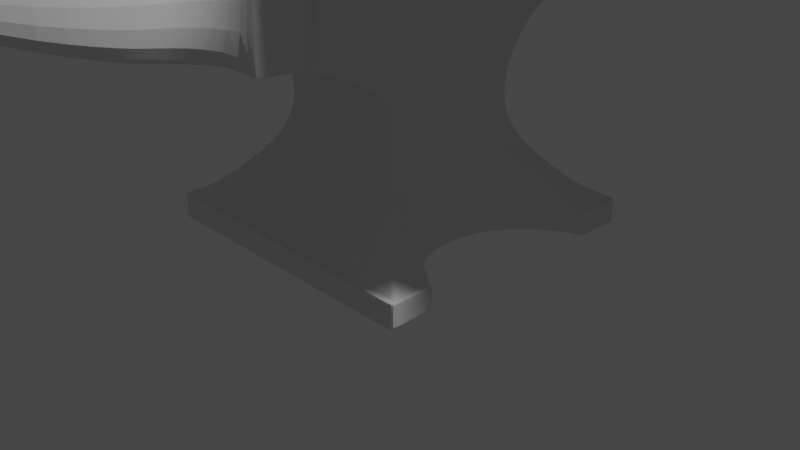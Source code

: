 # Source: anvil.blend  (saved by Blender 2.80.37; exported with 4.5.12 LTS)
import bpy
from mathutils import Matrix  # noqa: F401  (used for matrix-valued properties, if any)

bpy.ops.wm.read_factory_settings(use_empty=True)
scene = bpy.context.scene
scene.name = 'Scene'

# ---- collections
col_collection = bpy.data.collections.new('Collection'); scene.collection.children.link(col_collection)
col_duplicate = bpy.data.collections.new('duplicate'); scene.collection.children.link(col_duplicate)

# ---- world
world_world = bpy.data.worlds.new('World'); scene.world = world_world
world_world.color = (0.05088, 0.05088, 0.05088)
world_world.use_sun_shadow = False
world_world.sun_shadow_jitter_overblur = 0.0

# ---- cameras
cam_camera = bpy.data.cameras.new('Camera')
cam_camera.clip_end = 100.0
cam_camera.ortho_scale = 7.314
cam_camera.dof.focus_distance = 0.0
cam_camera.dof.aperture_fstop = 128.0

# ---- lights
light_light = bpy.data.lights.new('Light', 'POINT')
light_light.transmission_factor = 0.0
light_light.cutoff_distance = 30.0
light_light.energy = 1000.0
light_light.shadow_buffer_clip_start = 1.001
light_light.shadow_soft_size = 0.1
light_light.shadow_maximum_resolution = 0.006
light_light.use_absolute_resolution = True

# ---- meshes
me_cube_001 = bpy.data.meshes.new('Cube.001')
me_cube_001.from_pydata([(1.001, -1.001, 0.0), (0.4738, -0.4857, 1.607), (1.001, 1.001, 0.0), (0.4738, 0.4857, 1.607), (0.4738, 0.4794, 1.481), (0.4738, 0.4738, 1.355), (0.4792, 0.4792, 1.229), (0.5311, 0.5311, 0.9766), (0.5747, 0.5747, 0.8506), (0.6376, 0.6376, 0.7246), (0.7101, 0.7101, 0.5986), (0.788, 0.788, 0.4726), (0.8866, 0.8866, 0.3466), (1.001, 1.001, 0.2547), (0.4738, -0.4794, 1.481), (0.4738, -0.4738, 1.355), (0.4792, -0.4792, 1.229), (0.4972, -0.4972, 1.103), (0.5311, -0.5311, 0.9766), (0.5747, -0.5747, 0.8506), (0.6376, -0.6376, 0.7246), (0.7101, -0.7101, 0.5986), (0.788, -0.788, 0.4726), (0.4738, -0.6969, 1.856), (0.4738, 0.5701, 1.853), (0.4738, -1.004, 2.064), (0.4738, 0.7025, 2.064), (0.4738, -1.004, 3.552), (0.4738, 2.114, 2.925), (0.4738, 2.114, 3.552), (0.4738, 1.832, 2.852), (0.4738, 1.549, 2.729), (0.4738, 1.267, 2.56), (0.4738, 0.9848, 2.333), (0.4738, 1.832, 3.552), (0.4738, 1.549, 3.552), (0.4738, 1.267, 3.552), (0.4738, 0.9848, 3.552), (0.0, 1.001, 0.0), (0.0, 0.4857, 1.607), (0.0, -1.001, 0.0), (0.0, -0.4857, 1.607), (0.0, -0.788, 0.4726), (0.0, -0.7101, 0.5986), (0.0, -0.6376, 0.7246), (0.0, -0.5747, 0.8506), (0.0, -0.5311, 0.9766), (0.0, -0.4972, 1.103), (0.0, -0.4792, 1.229), (0.0, -0.4738, 1.355), (0.0, -0.4794, 1.481), (0.0, 1.001, 0.2547), (0.0, 0.8866, 0.3466), (0.0, 0.788, 0.4726), (0.0, 0.7101, 0.5986), (0.0, 0.6376, 0.7246), (0.0, 0.5747, 0.8506), (0.0, 0.4792, 1.229), (0.0, 0.4738, 1.355), (0.0, 0.4794, 1.481), (0.0, 0.5701, 1.853), (0.0, -0.6969, 1.856), (0.0, 0.7025, 2.064), (0.0, -1.004, 2.064), (0.0, -1.004, 3.552), (0.0, 2.114, 2.925), (0.0, 2.114, 3.552), (0.0, 0.9848, 3.552), (0.0, 1.267, 3.552), (0.0, 1.549, 3.552), (0.0, 1.832, 3.552), (0.0, 0.9848, 2.333), (0.0, 1.267, 2.56), (0.0, 1.549, 2.729), (0.0, 1.832, 2.852), (1.001, 0.6872, 0.2547), (1.001, 0.6872, 0.0), (0.5311, -0.2638, 0.9766), (0.5747, -0.3441, 0.8506), (0.6376, -0.4352, 0.7246), (0.4972, -0.1657, 1.103), (0.7101, -0.5128, 0.5986), (1.001, -0.6872, 0.2547), (1.001, -0.6872, 0.0), (0.788, 0.5729, 0.4726), (0.7101, 0.5128, 0.5986), (0.8866, 0.6346, 2.98e-08), (0.8866, 0.6346, 0.3466), (0.6376, 0.4352, 2.98e-08), (0.6376, 0.4352, 0.7246), (0.4737, 7.167e-07, 2.98e-08), (0.8866, -0.6346, 0.3466), (0.788, -0.5729, 0.4726), (0.4792, 1.758e-06, 1.229), (0.5747, 0.3441, 0.8506), (0.4972, 0.1657, 1.103), (0.8866, -0.6346, 2.98e-08), (0.788, -0.5729, 2.98e-08), (0.7101, -0.5128, 2.98e-08), (0.6376, -0.4352, 2.98e-08), (0.5747, -0.3441, 2.98e-08), (0.5311, -0.2638, 2.98e-08), (0.4972, -0.1657, 2.98e-08), (0.5311, 0.2638, 2.98e-08), (0.5747, 0.3441, 2.98e-08), (0.0, -0.1508, 3.552), (0.7101, 0.5128, 2.98e-08), (0.788, 0.5729, 2.98e-08), (0.8866, -0.8866, 0.3466), (1.001, -1.001, 0.2547), (0.0, -1.001, 0.2547), (0.0, -0.8866, 0.3466), (0.0, 0.6346, 0.0), (0.0, 0.5729, 0.0), (0.0, 0.5128, 0.0), (0.0, 0.4352, 0.0), (0.0, 0.3441, 0.0), (0.0, 0.1657, 0.0), (0.0, 1.848e-06, 0.0), (0.0, -0.1657, 0.0), (0.0, -0.2638, 0.0), (0.0, -0.3441, 0.0), (0.0, -0.4352, 0.0), (0.0, -0.5128, 0.0), (0.0, -0.5729, 0.0), (0.0, -0.6346, 0.0), (0.0, -0.6872, 0.0), (0.0, 0.6872, 0.0), (0.0, 0.4972, 1.103), (0.4972, 0.4972, 1.103), (0.0, 0.5311, 0.9766), (0.4972, 0.1657, 2.98e-08), (0.5311, 0.2638, 0.9766), (0.0, 0.2638, 0.0), (0.4738, -1.004, 3.392), (0.4738, 2.114, 3.392), (0.4738, 0.9848, 3.392), (0.4738, 1.267, 3.392), (0.4738, 1.549, 3.392), (0.4738, 1.832, 3.392), (0.0, 2.114, 3.392), (0.0, -1.004, 3.392), (0.4002, 0.4857, 1.607), (0.8456, -1.001, 0.0), (0.8456, 1.001, 0.2547), (0.7488, 0.8866, 0.3466), (0.6655, 0.788, 0.4726), (0.5997, 0.7101, 0.5986), (0.5384, 0.6376, 0.7246), (0.4853, 0.5747, 0.8506), (0.4047, 0.4792, 1.229), (0.4002, 0.4738, 1.355), (0.4002, 0.4794, 1.481), (0.4002, 0.5701, 1.853), (0.4002, 0.7025, 2.064), (0.4002, 2.114, 2.925), (0.4002, 2.114, 3.552), (0.4002, 0.9848, 2.333), (0.4002, 1.267, 2.56), (0.4002, 1.549, 2.729), (0.4002, 1.832, 2.852), (0.8456, 1.001, 0.0), (0.4002, -0.4857, 1.607), (0.6655, -0.788, 0.4726), (0.5997, -0.7101, 0.5986), (0.5384, -0.6376, 0.7246), (0.4853, -0.5747, 0.8506), (0.4485, -0.5311, 0.9766), (0.4199, -0.4972, 1.103), (0.4047, -0.4792, 1.229), (0.4002, -0.4738, 1.355), (0.4002, -0.4794, 1.481), (0.4002, -0.6969, 1.856), (0.4002, -1.004, 2.064), (0.4002, -1.004, 3.552), (0.4002, 0.9848, 3.552), (0.4002, 1.267, 3.552), (0.4002, 1.549, 3.552), (0.4002, 1.832, 3.552), (0.4002, -0.1508, 3.552), (0.8456, -1.001, 0.2547), (0.7488, -0.8866, 0.3466), (0.7488, 0.6346, 2.517e-08), (0.6655, 0.5729, 2.517e-08), (0.5997, 0.5128, 2.517e-08), (0.5384, 0.4352, 2.517e-08), (0.4853, 0.3441, 2.517e-08), (0.4, 8.925e-07, 2.517e-08), (0.4199, -0.1657, 2.517e-08), (0.4485, -0.2638, 2.517e-08), (0.4853, -0.3441, 2.517e-08), (0.5384, -0.4352, 2.517e-08), (0.5997, -0.5128, 2.517e-08), (0.6655, -0.5729, 2.517e-08), (0.7488, -0.6346, 2.517e-08), (0.8456, -0.6872, 0.0), (0.8456, 0.6872, 0.0), (0.0, -3.153, 3.161), (0.4199, 0.4972, 1.103), (0.4199, 0.1657, 2.517e-08), (0.0, -3.153, 3.309), (0.04035, -3.153, 3.309), (0.4485, 0.5311, 0.9766), (0.04035, -3.153, 3.161), (0.4485, 0.2638, 2.517e-08), (0.391, -1.378, 2.148), (0.4002, 2.114, 3.392), (0.4002, -1.004, 3.392), (0.0, -1.378, 2.148), (0.0, -1.378, 3.309), (0.391, -1.378, 3.309), (0.4002, -1.378, 2.125), (0.0, -1.378, 2.125), (0.0, -1.378, 3.392), (0.4002, -1.378, 3.392), (0.0, -2.561, 3.309), (0.0, -1.97, 3.309), (0.0, -1.97, 2.346), (0.0, -2.561, 2.639), (0.2221, -2.561, 2.639), (0.3036, -1.97, 2.346), (0.2914, -1.97, 3.309), (0.1995, -2.561, 3.309), (0.0, -1.037, 2.064), (0.0, -1.037, 3.392), (0.4002, -1.037, 3.392), (0.4002, -1.037, 2.064), (0.788, -0.7731, 0.4726), (0.7101, -0.6964, 0.5986), (0.5747, -0.5586, 0.8506), (0.5311, -0.5125, 0.9766), (0.4972, -0.4741, 1.103), (0.4738, -0.6529, 1.856), (0.4738, -0.9448, 3.552), (0.0, -0.9448, 3.552), (0.0, -0.9795, 0.0), (0.4738, -0.4519, 1.607), (0.4792, -0.4459, 1.229), (0.4738, -0.4409, 1.355), (0.4738, -0.4461, 1.481), (0.4738, -0.9448, 2.064), (0.6376, -0.6235, 0.7246), (1.001, -0.9795, 0.0), (1.001, -0.9795, 0.2547), (0.8866, -0.8691, 0.3466), (0.4738, -0.9448, 3.392), (0.8456, -0.9795, 0.0), (0.4002, -0.9448, 3.552), (0.0, -1.306, 2.112), (0.4002, -1.306, 2.112), (0.0, -1.306, 3.392), (0.4002, -1.306, 3.392), (0.391, -1.378, 3.392), (0.4002, -1.378, 3.309), (0.391, -1.306, 3.392), (0.3167, -1.037, 3.392), (0.3167, -1.004, 3.392), (0.3167, -1.004, 3.552), (0.4738, 2.114, 3.309), (0.4738, -1.004, 3.309), (0.4738, 0.9848, 3.309), (0.4738, 1.267, 3.309), (0.4738, 1.549, 3.309), (0.4738, 1.832, 3.309), (0.0, 2.114, 3.309), (0.4002, -1.004, 3.309), (0.4002, 2.114, 3.309), (0.4002, -1.037, 3.309), (0.4738, -0.9448, 3.309), (0.4002, -1.306, 3.309), (0.3167, -0.9448, 3.552), (0.3167, -0.1508, 3.552), (0.3167, 0.9848, 3.552), (0.3167, 1.267, 3.552), (0.3167, 1.549, 3.552), (0.3167, 1.832, 3.552), (0.3167, 2.114, 3.552), (0.3167, 2.114, 3.392), (0.3167, 2.114, 3.309), (0.3167, 2.114, 2.925), (0.3167, 1.832, 2.852), (0.3167, 1.549, 2.729), (0.3167, 1.267, 2.56), (0.3167, 0.9848, 2.333), (0.3167, 0.7025, 2.064), (0.3167, 0.5701, 1.853), (0.3167, 0.4857, 1.607), (0.3167, 0.4794, 1.481), (0.3167, 0.4738, 1.355), (0.3167, 0.4792, 1.229), (0.3167, 0.4972, 1.103), (0.3167, 0.5311, 0.9766), (0.3167, 0.7101, 0.5986), (0.3167, 0.788, 0.4726), (0.3167, 0.5747, 0.8506), (0.3167, 0.8866, 0.3466), (0.3167, 0.6376, 0.7246), (0.3167, 1.001, 0.0), (0.3167, 1.001, 0.2547), (0.3167, -0.6346, 1.064e-08), (0.3167, -0.4352, 1.48e-08), (0.3167, -0.1657, 1.898e-08), (0.3167, 0.1657, 1.898e-08), (0.3167, 0.4352, 1.48e-08), (0.3167, 0.6346, 1.064e-08), (0.3167, -0.6872, 0.0), (0.3167, -0.5128, 1.329e-08), (0.3167, -0.2638, 1.777e-08), (0.3167, -0.9795, 0.0), (0.3167, 0.2638, 1.777e-08), (0.3167, 0.3441, 1.642e-08), (0.3167, 0.5729, 1.198e-08), (0.3167, 0.6872, 0.0), (0.3167, -0.5729, 1.198e-08), (0.3167, -0.3441, 1.642e-08), (0.3167, 1.092e-06, 1.992e-08), (0.3167, 0.5128, 1.329e-08), (0.3167, -1.001, 0.0), (0.3167, -0.4738, 1.355), (0.3167, -0.7101, 0.5986), (0.3167, -0.4794, 1.481), (0.3167, -0.6376, 0.7246), (0.3167, -0.6969, 1.856), (0.3167, -0.5747, 0.8506), (0.3167, -1.001, 0.2547), (0.3167, -0.5311, 0.9766), (0.3167, -0.8866, 0.3466), (0.3167, -0.4972, 1.103), (0.3167, -0.4857, 1.607), (0.3167, -0.4792, 1.229), (0.3167, -0.788, 0.4726), (0.4738, 0.6682, 2.064), (0.4738, 2.114, 3.009), (0.4002, -1.037, 2.149), (0.4002, -1.306, 2.149), (0.4738, -1.004, 2.149), (0.4738, 0.9848, 2.418), (0.4738, 1.267, 2.644), (0.4738, 1.549, 2.814), (0.4738, 1.832, 2.936), (0.0, 2.114, 3.009), (0.4002, -1.004, 2.149), (0.4002, 2.114, 3.009), (0.4738, -0.9448, 2.149), (0.3167, 2.114, 3.009), (0.4002, -1.378, 2.149), (0.3167, -1.004, 2.064), (0.391, -1.306, 2.112), (0.3167, -1.037, 2.064), (0.391, -1.378, 2.125), (0.4738, 0.692, 2.048), (0.4738, -0.9798, 2.048), (0.0, 0.692, 2.048), (0.0, -0.9798, 2.048), (0.4738, -0.1439, 2.048), (0.4002, 0.692, 2.048), (0.4002, -0.9798, 2.048), (0.4738, -0.9217, 2.048), (0.3167, 0.692, 2.048), (0.3167, -0.9798, 2.048), (0.3112, -1.918, 2.329), (0.0, -1.408, 3.309), (0.0, -1.918, 2.329), (0.3859, -1.408, 3.309), (0.4738, 2.086, 2.918), (0.4738, 2.086, 3.552), (0.0, 2.086, 3.552), (0.0, 2.086, 2.918), (0.4738, 2.086, 3.392), (0.4002, 2.086, 2.918), (0.4002, 2.086, 3.552), (0.4738, 2.086, 3.309), (0.3167, 2.086, 3.552), (0.3167, 2.086, 2.918), (0.4738, 2.086, 3.002), (0.4738, -1.004, 3.497), (0.4738, 0.9848, 3.497), (0.4738, 1.267, 3.497), (0.4738, 1.549, 3.497), (0.4738, 1.832, 3.497), (0.0, 2.114, 3.497), (0.0, -1.004, 3.497), (0.4738, 2.114, 3.497), (0.4002, 2.114, 3.497), (0.4002, -1.004, 3.497), (0.4738, -0.9448, 3.497), (0.3167, -1.004, 3.497), (0.3167, 2.114, 3.497), (0.4738, 2.086, 3.497), (1.001, 1.001, 0.1755), (0.0, 1.001, 0.1755), (0.8866, 0.6346, 0.3015), (0.788, -0.5729, 0.4275), (0.7101, -0.5128, 0.5535), (0.5747, -0.3441, 0.8055), (0.5311, -0.2638, 0.9316), (0.4972, -0.1657, 1.058), (0.5747, 0.3441, 0.8055), (0.788, 0.5729, 0.4275), (1.001, 0.6872, 0.1755), (1.001, -0.6872, 0.1755), (0.8866, -0.6346, 0.3015), (0.6376, -0.4352, 0.6795), (0.6376, 0.4352, 0.6795), (0.7101, 0.5128, 0.5535), (0.479, 1.72e-06, 1.184), (1.001, -1.001, 0.1755), (0.0, -1.001, 0.1755), (0.8456, -1.001, 0.1755), (0.8456, 1.001, 0.1755), (0.4972, 0.1657, 1.058), (0.5311, 0.2638, 0.9316), (1.001, -0.9795, 0.1755), (0.3167, 1.001, 0.1755), (0.3167, -1.001, 0.1755), (1.001, 1.001, 0.01962), (0.0, 1.001, 0.01962), (0.8866, 0.6346, 0.01962), (0.788, -0.5729, 0.01962), (0.7101, -0.5128, 0.01962), (0.5747, -0.3441, 0.01962), (0.5311, -0.2638, 0.01962), (0.4972, -0.1657, 0.01962), (0.5747, 0.3441, 0.01962), (0.788, 0.5729, 0.01962), (1.001, 0.6872, 0.01962), (1.001, -0.6872, 0.01962), (0.8866, -0.6346, 0.01962), (0.6376, -0.4352, 0.01962), (0.6376, 0.4352, 0.01962), (0.7101, 0.5128, 0.01962), (1.001, -1.001, 0.01962), (0.0, -1.001, 0.01962), (0.8456, -1.001, 0.01962), (0.8456, 1.001, 0.01962), (0.4972, 0.1657, 0.01962), (0.5311, 0.2638, 0.01962), (1.001, -0.9795, 0.01962), (0.3167, 1.001, 0.01962), (0.4738, 7.333e-07, 0.01962), (0.3167, -1.001, 0.01962), (0.4738, 0.4396, 1.355), (0.4792, 0.445, 1.229), (1.001, 0.9671, 0.2547), (0.788, 0.7538, 0.4726), (0.6376, 0.6034, 0.7246), (0.5747, 0.5405, 0.8506), (0.4738, 0.4452, 1.481), (0.4738, 0.4515, 1.607), (0.0, 0.7449, 3.552), (0.4738, 0.7449, 3.552), (0.4738, 0.5359, 1.853), (1.001, 0.9671, 0.0), (0.8866, 0.8524, 0.3466), (0.7101, 0.6759, 0.5986), (0.0, 0.9671, 0.0), (0.4738, 0.7449, 3.392), (0.8456, 0.9671, 0.0), (0.4002, 0.7449, 3.552), (0.4972, 0.463, 1.103), (0.5311, 0.4969, 0.9766), (0.4738, 0.7449, 3.309), (0.3167, 0.7449, 3.552), (0.3167, 0.9671, 0.0), (0.4738, 0.7441, 2.149), (0.4738, 0.6578, 2.048), (0.4738, 0.7449, 3.497), (1.001, 0.9671, 0.1755), (1.001, 0.9671, 0.01962), (0.4785, 0.0002633, 1.253), (1.001, 0.7165, 0.2547), (0.788, 0.6021, 0.4726), (0.6376, 0.4645, 0.7246), (0.5747, 0.3734, 0.8506), (0.4738, -0.1508, 2.064), (0.4738, 1.758e-06, 1.481), (0.4738, 1.699e-06, 1.607), (0.4738, -0.1508, 3.552), (0.4738, -0.06341, 1.854), (0.8866, 0.6638, 0.3466), (0.7101, 0.5421, 0.5986), (0.0, 0.7165, 0.0), (0.4972, 0.195, 1.103), (0.5311, 0.2931, 0.9766), (0.3167, 0.7165, 0.0), (1.001, 0.7165, 0.1755), (1.001, 0.7165, 0.01962), (1.001, 0.7165, 0.0), (0.4738, -0.1508, 3.392), (0.8456, 0.7165, 0.0), (0.4738, -0.1508, 3.309), (0.4738, -0.1508, 2.149), (0.4738, -0.1508, 3.497), (1.001, -0.7186, 0.0), (0.8456, -0.7186, 0.0), (0.788, -0.6043, 0.4726), (0.7101, -0.5442, 0.5986), (0.5747, -0.3755, 0.8506), (0.5311, -0.2952, 0.9766), (0.4972, -0.1971, 1.103), (0.0, -0.7186, 0.0), (0.4738, 1.699e-06, 1.355), (0.6376, -0.4666, 0.7246), (1.001, -0.7186, 0.2547), (0.8866, -0.666, 0.3466), (0.3167, -0.7186, 0.0), (1.001, -0.7186, 0.1755), (1.001, -0.7186, 0.01962), (0.9603, -0.9603, 0.2657), (0.9603, -0.6684, 1.067e-08), (0.9603, -0.6684, 0.2657), (0.0, -0.9603, 0.2657), (0.0, -0.6684, 0.0), (0.811, -0.6684, 9.008e-09), (0.811, -0.9603, 0.2657), (0.9603, -0.94, 0.2657), (0.3167, -0.6684, 3.81e-09), (0.3167, -0.9603, 0.2657), (0.9603, -0.6684, 0.2206), (0.9603, -0.6684, 0.01962), (0.9603, -0.6998, 0.2657), (0.9599, 0.9599, 0.2661), (0.0, 0.9599, 0.2661), (0.9599, 0.6682, 1.076e-08), (0.9599, 0.6682, 0.2661), (0.0, 0.6682, 0.0), (0.8106, 0.6682, 9.089e-09), (0.8106, 0.9599, 0.2661), (0.3167, 0.9599, 0.2661), (0.3167, 0.6682, 3.844e-09), (0.9599, 0.6682, 0.221), (0.9599, 0.6682, 0.01962), (0.9599, 0.9257, 0.2661), (0.9599, 0.6975, 0.2661), (0.9651, -0.9651, 0.2573), (0.0, -0.9651, 0.2573), (0.0, -0.6706, 0.0), (0.815, -0.9651, 0.2573), (0.9651, -0.9446, 0.2573), (0.3167, -0.6706, 3.36e-09), (0.9651, -0.6706, 0.2153), (0.9651, -0.6706, 0.01962), (0.9651, -0.702, 0.2573), (0.9651, -0.6706, 9.408e-09), (0.9651, -0.6706, 0.2573), (0.815, -0.6706, 7.945e-09), (0.3167, -0.9651, 0.2573), (0.9684, 0.9684, 0.259), (0.0, 0.9684, 0.259), (0.9684, 0.6721, 8.561e-09), (0.8178, 0.6721, 7.23e-09), (0.8178, 0.9684, 0.259), (0.3167, 0.9684, 0.259), (0.9684, 0.9342, 0.259), (0.9684, 0.7014, 0.259), (0.9684, 0.6721, 0.259), (0.0, 0.6721, 0.0), (0.3167, 0.6721, 3.058e-09), (0.9684, 0.6721, 0.2117), (0.9684, 0.6721, 0.01962), (0.9937, 0.9937, 0.2568), (0.0, 0.9937, 0.2568), (0.9937, 0.6837, 1.984e-09), (0.8392, 0.6837, 1.675e-09), (0.8392, 0.9937, 0.2568), (0.3167, 0.9937, 0.2568), (0.9937, 0.9595, 0.2568), (0.9937, 0.713, 0.2568), (0.9937, 0.6837, 0.2568), (0.0, 0.6837, 0.0), (0.3167, 0.6837, 7.086e-10), (0.9937, 0.6837, 0.1839), (0.9937, 0.6837, 0.01962), (0.9936, -0.9936, 0.2568), (0.0, -0.9936, 0.2568), (0.0, -0.6837, 0.0), (0.8391, -0.9936, 0.2568), (0.9936, -0.972, 0.2568), (0.3167, -0.6837, 7.174e-10), (0.9936, -0.6837, 0.184), (0.9936, -0.6837, 0.01962), (0.9936, -0.7151, 0.2568), (0.9936, -0.6837, 2.008e-09), (0.9936, -0.6837, 0.2568), (0.8391, -0.6837, 1.696e-09), (0.3167, -0.9936, 0.2568), (0.4738, 0.7912, 2.149), (0.3167, 0.7912, 2.149), (0.4002, 0.7912, 2.149), (0.0, 0.7912, 2.149)], [], [(152, 142, 3, 4), (485, 470, 75, 399), (533, 479, 87, 524), (479, 471, 84, 87), (471, 480, 85, 84), (480, 472, 89, 85), (472, 473, 94, 89), (483, 482, 95, 132), (237, 238, 15, 16), (238, 239, 14, 15), (451, 448, 3, 24), (409, 144, 13, 389), (527, 145, 12, 521), (145, 146, 11, 12), (146, 147, 10, 11), (147, 148, 9, 10), (148, 149, 8, 9), (202, 198, 129, 7), (150, 151, 5, 6), (151, 152, 4, 5), (162, 1, 23, 172), (384, 375, 27, 174), (356, 351, 25, 173), (374, 364, 28, 332), (370, 365, 29, 156), (175, 37, 36, 176), (176, 36, 35, 177), (177, 35, 34, 178), (260, 461, 464, 336), (336, 33, 32, 337), (337, 32, 31, 338), (338, 31, 30, 339), (159, 281, 280, 160), (158, 282, 281, 159), (157, 283, 282, 158), (154, 284, 587, 588), (369, 373, 279, 155), (383, 387, 276, 156), (247, 270, 257, 174), (355, 358, 284, 154), (170, 171, 320, 318), (169, 170, 318, 329), (168, 169, 329, 327), (167, 168, 327, 325), (166, 167, 325, 323), (165, 166, 323, 321), (164, 165, 321, 319), (163, 164, 319, 330), (181, 163, 330, 326), (514, 181, 326, 517), (408, 180, 324, 414), (142, 286, 285, 153), (171, 162, 328, 320), (465, 350, 26, 331), (403, 89, 94, 397), (391, 87, 84, 398), (515, 244, 108, 508), (228, 241, 20, 21), (230, 231, 17, 18), (412, 243, 109, 406), (530, 524, 87, 391), (239, 236, 1, 14), (227, 228, 21, 22), (244, 227, 22, 108), (229, 230, 18, 19), (241, 229, 19, 20), (579, 583, 82, 400), (392, 92, 91, 401), (393, 81, 92, 392), (402, 79, 81, 393), (394, 78, 79, 402), (395, 77, 78, 394), (396, 80, 77, 395), (469, 499, 80, 93), (404, 85, 89, 403), (398, 84, 85, 404), (411, 132, 95, 410), (396, 405, 93, 80), (494, 505, 305, 195), (563, 570, 312, 196), (183, 311, 304, 182), (184, 316, 311, 183), (185, 303, 316, 184), (186, 310, 303, 185), (199, 302, 309, 204), (188, 301, 315, 187), (189, 307, 301, 188), (190, 314, 307, 189), (191, 300, 314, 190), (192, 306, 300, 191), (193, 313, 306, 192), (194, 299, 313, 193), (513, 516, 299, 194), (457, 463, 297, 161), (410, 95, 93, 405), (482, 469, 93, 95), (149, 202, 7, 8), (198, 150, 6, 129), (187, 315, 302, 199), (473, 483, 132, 94), (397, 94, 132, 411), (204, 309, 310, 186), (266, 278, 277, 206), (378, 138, 139, 379), (377, 137, 138, 378), (376, 136, 137, 377), (388, 368, 135, 382), (265, 259, 134, 207), (250, 248, 212, 213), (258, 266, 206, 135), (103, 204, 186, 104), (90, 187, 199, 131), (128, 57, 289, 290), (56, 130, 291, 294), (222, 215, 200, 201), (218, 219, 203, 197), (215, 218, 197, 200), (197, 203, 201, 200), (452, 457, 161, 2), (509, 513, 194, 96), (96, 194, 193, 97), (97, 193, 192, 98), (98, 192, 191, 99), (99, 191, 190, 100), (100, 190, 189, 101), (101, 189, 188, 102), (102, 188, 187, 90), (131, 199, 204, 103), (104, 186, 185, 88), (88, 185, 184, 106), (106, 184, 183, 107), (107, 183, 182, 86), (562, 563, 196, 76), (493, 494, 195, 83), (14, 1, 162, 171), (3, 142, 153, 24), (406, 109, 180, 408), (508, 108, 181, 514), (108, 22, 163, 181), (22, 21, 164, 163), (21, 20, 165, 164), (20, 19, 166, 165), (19, 18, 167, 166), (18, 17, 168, 167), (17, 16, 169, 168), (16, 15, 170, 169), (15, 14, 171, 170), (350, 355, 154, 26), (233, 247, 174, 27), (382, 383, 156, 29), (364, 369, 155, 28), (26, 154, 588, 586), (33, 157, 158, 32), (32, 158, 159, 31), (31, 159, 160, 30), (69, 274, 275, 70), (68, 273, 274, 69), (67, 272, 273, 68), (366, 372, 276, 66), (353, 359, 346, 63), (381, 386, 257, 64), (41, 328, 322, 61), (58, 59, 287, 288), (57, 58, 288, 289), (130, 128, 290, 291), (219, 222, 201, 203), (55, 56, 294, 296), (54, 55, 296, 292), (53, 54, 292, 293), (52, 53, 293, 295), (522, 52, 295, 528), (390, 51, 298, 413), (59, 39, 286, 287), (251, 254, 252, 214), (248, 347, 349, 212), (249, 334, 345, 211), (208, 209, 213, 212), (209, 210, 252, 213), (360, 363, 221, 220), (220, 221, 222, 219), (361, 362, 217, 216), (216, 217, 218, 215), (362, 360, 220, 217), (217, 220, 219, 218), (363, 361, 216, 221), (221, 216, 215, 222), (265, 207, 225, 267), (63, 346, 348, 223), (207, 256, 255, 225), (141, 63, 223, 224), (477, 179, 247, 233), (0, 143, 246, 242), (375, 134, 245, 385), (143, 317, 308, 246), (351, 357, 240, 25), (16, 17, 231, 237), (502, 497, 229, 241), (23, 1, 236, 232), (497, 498, 230, 229), (504, 495, 227, 244), (495, 496, 228, 227), (475, 476, 236, 239), (506, 503, 243, 412), (498, 499, 231, 230), (335, 25, 240, 343), (496, 502, 241, 228), (520, 504, 244, 515), (179, 271, 270, 247), (501, 475, 239, 238), (469, 501, 238, 237), (267, 225, 251, 269), (223, 348, 347, 248), (225, 255, 254, 251), (224, 223, 248, 250), (252, 254, 250, 213), (214, 252, 210, 253), (254, 255, 224, 250), (255, 256, 141, 224), (333, 267, 269, 334), (386, 256, 207, 384), (134, 259, 268, 245), (341, 265, 267, 333), (332, 342, 266, 258), (341, 335, 259, 265), (342, 344, 278, 266), (138, 262, 263, 139), (137, 261, 262, 138), (136, 260, 261, 137), (136, 456, 461, 260), (368, 371, 258, 135), (456, 136, 376, 466), (269, 253, 214, 251), (257, 270, 234, 64), (37, 175, 458, 450), (273, 272, 175, 176), (274, 273, 176, 177), (275, 274, 177, 178), (372, 275, 178, 370), (278, 344, 340, 264), (387, 277, 140, 380), (277, 278, 264, 140), (344, 279, 65, 340), (373, 280, 74, 367), (280, 281, 73, 74), (281, 282, 72, 73), (282, 283, 71, 72), (283, 587, 589, 71), (358, 285, 60, 352), (285, 286, 39, 60), (287, 286, 142, 152), (288, 287, 152, 151), (289, 288, 151, 150), (290, 289, 150, 198), (291, 290, 198, 202), (294, 291, 202, 149), (295, 293, 146, 145), (296, 294, 149, 148), (528, 295, 145, 527), (292, 296, 148, 147), (413, 298, 144, 409), (293, 292, 147, 146), (315, 301, 119, 118), (307, 314, 121, 120), (300, 306, 123, 122), (313, 299, 125, 124), (484, 312, 127, 481), (310, 309, 133, 116), (505, 308, 235, 500), (304, 311, 113, 112), (316, 303, 115, 114), (309, 302, 117, 133), (301, 307, 120, 119), (314, 300, 122, 121), (306, 313, 124, 123), (578, 305, 126, 575), (302, 315, 118, 117), (529, 304, 112, 525), (311, 316, 114, 113), (303, 310, 116, 115), (308, 317, 40, 235), (318, 320, 50, 49), (327, 329, 48, 47), (323, 325, 46, 45), (319, 321, 44, 43), (326, 330, 42, 111), (414, 324, 110, 407), (320, 328, 41, 50), (322, 328, 162, 172), (329, 318, 49, 48), (325, 327, 47, 46), (321, 323, 45, 44), (330, 319, 43, 42), (517, 326, 111, 511), (155, 279, 344, 342), (173, 25, 335, 341), (28, 155, 342, 332), (173, 341, 333, 226), (226, 333, 334, 249), (259, 335, 343, 268), (262, 338, 339, 263), (261, 337, 338, 262), (260, 336, 337, 261), (175, 272, 462, 458), (371, 374, 332, 258), (67, 449, 462, 272), (345, 205, 349, 211), (345, 334, 269, 251, 214, 253), (348, 346, 173, 226), (347, 348, 226, 249), (359, 322, 172, 356), (349, 347, 249, 211), (210, 205, 345, 253), (212, 349, 205, 208), (346, 359, 356, 173), (284, 358, 352, 62), (23, 232, 357, 351), (61, 322, 359, 353), (24, 153, 355, 350), (451, 24, 350, 465), (153, 285, 358, 355), (172, 23, 351, 356), (210, 209, 361, 363), (208, 205, 360, 362), (209, 208, 362, 361), (205, 210, 363, 360), (263, 339, 374, 371), (279, 373, 367, 65), (276, 372, 370, 156), (139, 263, 371, 368), (70, 275, 372, 366), (30, 160, 369, 364), (379, 139, 368, 388), (160, 280, 373, 369), (178, 34, 365, 370), (339, 30, 364, 374), (34, 379, 388, 365), (276, 387, 380, 66), (257, 386, 384, 174), (27, 375, 385, 233), (141, 256, 386, 381), (135, 206, 383, 382), (365, 388, 382, 29), (37, 376, 377, 36), (36, 377, 378, 35), (35, 378, 379, 34), (206, 277, 387, 383), (207, 134, 375, 384), (440, 414, 407, 432), (438, 413, 409, 434), (507, 506, 412, 437), (416, 390, 413, 438), (431, 406, 408, 433), (423, 397, 411, 436), (435, 410, 405, 439), (422, 439, 405, 396), (436, 411, 410, 435), (424, 398, 404, 430), (430, 404, 403, 429), (422, 396, 395, 421), (421, 395, 394, 420), (420, 394, 402, 428), (428, 402, 393, 419), (419, 393, 392, 418), (418, 392, 401, 427), (580, 579, 400, 426), (531, 530, 391, 417), (437, 412, 406, 431), (417, 391, 398, 424), (429, 403, 397, 423), (433, 408, 414, 440), (434, 409, 389, 415), (486, 485, 399, 425), (487, 486, 425, 76), (161, 434, 415, 2), (143, 433, 440, 317), (88, 429, 423, 104), (86, 417, 424, 107), (242, 437, 431, 0), (523, 531, 417, 86), (582, 580, 426, 83), (97, 418, 427, 96), (98, 419, 418, 97), (99, 428, 419, 98), (100, 420, 428, 99), (101, 421, 420, 100), (102, 422, 421, 101), (106, 430, 429, 88), (107, 424, 430, 106), (103, 436, 435, 131), (102, 90, 439, 422), (131, 435, 439, 90), (104, 423, 436, 103), (0, 431, 433, 143), (38, 416, 438, 297), (493, 507, 437, 242), (297, 438, 434, 161), (317, 440, 432, 40), (2, 415, 468, 452), (415, 389, 467, 468), (477, 492, 466, 450), (478, 451, 465, 354), (490, 491, 464, 461), (297, 463, 455, 38), (271, 462, 449, 105), (488, 490, 461, 456), (487, 489, 457, 452), (492, 488, 456, 466), (8, 7, 460, 446), (129, 6, 442, 459), (489, 484, 463, 457), (4, 3, 448, 447), (37, 450, 466, 376), (5, 4, 447, 441), (6, 5, 441, 442), (354, 465, 331, 474), (478, 476, 448, 451), (7, 129, 459, 460), (9, 8, 446, 445), (10, 9, 445, 454), (11, 10, 454, 444), (12, 11, 444, 453), (521, 12, 453, 532), (389, 13, 443, 467), (491, 474, 331, 464), (196, 312, 484, 489), (76, 196, 489, 487), (452, 468, 486, 487), (468, 467, 485, 486), (463, 484, 481, 455), (450, 458, 179, 477), (446, 460, 483, 473), (459, 442, 469, 482), (447, 448, 476, 475), (458, 462, 271, 179), (441, 447, 475, 501), (442, 441, 501, 469), (460, 459, 482, 483), (445, 446, 473, 472), (454, 445, 472, 480), (444, 454, 480, 471), (453, 444, 471, 479), (532, 453, 479, 533), (467, 443, 470, 485), (83, 426, 507, 493), (426, 400, 506, 507), (233, 385, 492, 477), (232, 478, 354, 357), (268, 343, 491, 490), (305, 505, 500, 126), (270, 271, 105, 234), (245, 268, 490, 488), (510, 91, 504, 520), (81, 79, 502, 496), (77, 80, 499, 498), (400, 82, 503, 506), (92, 81, 496, 495), (91, 92, 495, 504), (78, 77, 498, 497), (79, 78, 497, 502), (242, 246, 494, 493), (385, 245, 488, 492), (246, 308, 505, 494), (357, 354, 474, 240), (237, 231, 499, 469), (232, 236, 476, 478), (343, 240, 474, 491), (544, 510, 520, 542), (96, 427, 519, 509), (427, 401, 518, 519), (546, 517, 511, 535), (299, 516, 512, 125), (542, 520, 515, 538), (534, 508, 514, 537), (543, 545, 513, 509), (545, 539, 516, 513), (401, 91, 510, 518), (538, 515, 508, 534), (537, 514, 517, 546), (553, 532, 533, 554), (547, 521, 532, 553), (549, 559, 531, 523), (559, 558, 530, 531), (557, 529, 525, 556), (552, 528, 527, 551), (548, 522, 528, 552), (86, 182, 526, 523), (182, 304, 529, 526), (558, 555, 524, 530), (551, 527, 521, 547), (554, 533, 524, 555), (576, 537, 546, 585), (577, 538, 534, 573), (584, 578, 539, 545), (582, 584, 545, 543), (573, 534, 537, 576), (581, 542, 538, 577), (585, 546, 535, 574), (583, 544, 542, 581), (509, 519, 541, 543), (519, 518, 540, 541), (516, 539, 536, 512), (518, 510, 544, 540), (567, 554, 555, 568), (564, 551, 547, 560), (571, 568, 555, 558), (561, 548, 552, 565), (565, 552, 551, 564), (570, 557, 556, 569), (572, 571, 558, 559), (562, 572, 559, 549), (560, 547, 553, 566), (566, 553, 554, 567), (523, 526, 550, 549), (526, 529, 557, 550), (443, 566, 567, 470), (13, 560, 566, 443), (76, 425, 572, 562), (425, 399, 571, 572), (312, 570, 569, 127), (298, 565, 564, 144), (51, 561, 565, 298), (399, 75, 568, 571), (144, 564, 560, 13), (470, 567, 568, 75), (549, 550, 563, 562), (550, 557, 570, 563), (82, 583, 581, 503), (324, 585, 574, 110), (503, 581, 577, 243), (109, 573, 576, 180), (83, 195, 584, 582), (195, 305, 578, 584), (243, 577, 573, 109), (180, 576, 585, 324), (543, 541, 580, 582), (541, 540, 579, 580), (539, 578, 575, 536), (540, 544, 583, 579), (331, 26, 586, 464), (464, 586, 33, 336), (588, 587, 283, 157), (589, 587, 284, 62), (586, 588, 157, 33)])
_uv = me_cube_001.uv_layers.new(name='UVMap')
_uv.uv.foreach_set('vector', [0.6042, 0.4806, 0.625, 0.4806, 0.625, 0.5, 0.6042, 0.5, 0.3916, 0.5356, 0.3958, 0.5356, 0.3958, 0.5392, 0.3916, 0.5392, 0.4034, 0.5341, 0.4167, 0.5314, 0.4167, 0.5355, 0.4034, 0.5379, 0.4167, 0.5314, 0.4375, 0.5295, 0.4375, 0.5341, 0.4167, 0.5355, 0.4375, 0.5295, 0.4583, 0.5296, 0.4583, 0.5347, 0.4375, 0.5341, 0.4583, 0.5296, 0.4792, 0.5339, 0.4792, 0.5397, 0.4583, 0.5347, 0.4792, 0.5339, 0.5, 0.5438, 0.5, 0.5501, 0.4792, 0.5397, 0.5208, 0.556, 0.5417, 0.576, 0.5417, 0.5833, 0.5208, 0.5629, 0.5625, 0.7413, 0.5833, 0.7413, 0.5833, 0.75, 0.5625, 0.75, 0.5833, 0.7413, 0.6042, 0.7413, 0.6042, 0.75, 0.5833, 0.75, 0.625, 0.5067, 0.625, 0.5088, 0.625, 0.5, 0.625, 0.5, 0.3916, 0.4806, 0.3958, 0.4806, 0.3958, 0.5, 0.3916, 0.5, 0.4034, 0.4806, 0.4167, 0.4806, 0.4167, 0.5, 0.4034, 0.5, 0.4167, 0.4806, 0.4375, 0.4806, 0.4375, 0.5, 0.4167, 0.5, 0.4375, 0.4806, 0.4583, 0.4806, 0.4583, 0.5, 0.4375, 0.5, 0.4583, 0.4806, 0.4792, 0.4806, 0.4792, 0.5, 0.4583, 0.5, 0.4792, 0.4806, 0.5, 0.4806, 0.5, 0.5, 0.4792, 0.5, 0.5208, 0.4806, 0.5417, 0.4806, 0.5417, 0.5, 0.5208, 0.5, 0.5625, 0.4806, 0.5833, 0.4806, 0.5833, 0.5, 0.5625, 0.5, 0.5833, 0.4806, 0.6042, 0.4806, 0.6042, 0.5, 0.5833, 0.5, 0.625, 0.7694, 0.625, 0.75, 0.625, 0.75, 0.625, 0.7694, 0.625, 0.7694, 0.625, 0.75, 0.625, 0.75, 0.625, 0.7694, 0.625, 0.7694, 0.625, 0.75, 0.625, 0.75, 0.625, 0.7694, 0.625, 0.5, 0.625, 0.5, 0.625, 0.5, 0.625, 0.5, 0.6444, 0.5, 0.625, 0.5, 0.625, 0.5, 0.6444, 0.5, 0.6444, 0.5, 0.625, 0.5, 0.625, 0.5, 0.6444, 0.5, 0.6444, 0.5, 0.625, 0.5, 0.625, 0.5, 0.6444, 0.5, 0.6444, 0.5, 0.625, 0.5, 0.625, 0.5, 0.6444, 0.5, 0.625, 0.5, 0.625, 0.505, 0.625, 0.505, 0.625, 0.5, 0.625, 0.5, 0.625, 0.5, 0.625, 0.5, 0.625, 0.5, 0.625, 0.5, 0.625, 0.5, 0.625, 0.5, 0.625, 0.5, 0.625, 0.5, 0.625, 0.5, 0.625, 0.5, 0.625, 0.5, 0.625, 0.4806, 0.625, 0.4585, 0.625, 0.4585, 0.625, 0.4806, 0.625, 0.4806, 0.625, 0.4585, 0.625, 0.4585, 0.625, 0.4806, 0.625, 0.4806, 0.625, 0.4585, 0.625, 0.4585, 0.625, 0.4806, 0.625, 0.4806, 0.625, 0.4585, 0.625, 0.4585, 0.625, 0.4806, 0.625, 0.4806, 0.625, 0.4585, 0.625, 0.4585, 0.625, 0.4806, 0.625, 0.4806, 0.625, 0.4585, 0.625, 0.4585, 0.625, 0.4806, 0.6444, 0.7413, 0.6665, 0.7413, 0.6665, 0.75, 0.6444, 0.75, 0.625, 0.4806, 0.625, 0.4585, 0.625, 0.4585, 0.625, 0.4806, 0.5833, 0.7694, 0.6042, 0.7694, 0.6042, 0.7915, 0.5833, 0.7915, 0.5625, 0.7694, 0.5833, 0.7694, 0.5833, 0.7915, 0.5625, 0.7924, 0.5417, 0.7694, 0.5625, 0.7694, 0.5625, 0.7924, 0.5417, 0.7954, 0.5208, 0.7694, 0.5417, 0.7694, 0.5417, 0.7954, 0.5208, 0.8005, 0.5, 0.7694, 0.5208, 0.7694, 0.5208, 0.8005, 0.5, 0.8061, 0.4792, 0.7694, 0.5, 0.7694, 0.5, 0.8061, 0.4792, 0.8129, 0.4583, 0.7694, 0.4792, 0.7694, 0.4792, 0.8129, 0.4583, 0.8193, 0.4375, 0.7694, 0.4583, 0.7694, 0.4583, 0.8193, 0.4375, 0.8248, 0.4167, 0.7694, 0.4375, 0.7694, 0.4375, 0.8248, 0.4167, 0.8304, 0.4033, 0.7694, 0.4167, 0.7694, 0.4167, 0.8304, 0.4033, 0.8336, 0.3916, 0.7694, 0.3958, 0.7694, 0.3958, 0.8355, 0.3916, 0.8355, 0.625, 0.4806, 0.625, 0.4585, 0.625, 0.4585, 0.625, 0.4806, 0.6042, 0.7694, 0.625, 0.7694, 0.625, 0.7915, 0.6042, 0.7915, 0.625, 0.5051, 0.625, 0.5, 0.625, 0.5, 0.625, 0.505, 0.1499, 0.7041, 0.1499, 0.7128, 0.1729, 0.7372, 0.1729, 0.7285, 0.0858, 0.631, 0.0858, 0.6397, 0.1087, 0.6641, 0.1087, 0.6554, 0.4033, 0.7474, 0.4167, 0.7475, 0.4167, 0.75, 0.4033, 0.75, 0.4583, 0.7476, 0.4792, 0.7472, 0.4792, 0.75, 0.4583, 0.75, 0.5208, 0.7456, 0.5417, 0.7442, 0.5417, 0.75, 0.5208, 0.75, 0.3916, 0.7473, 0.3958, 0.7473, 0.3958, 0.75, 0.3916, 0.75, 0.0702, 0.6154, 0.0702, 0.6241, 0.0858, 0.6397, 0.0858, 0.631, 0.6042, 0.7413, 0.625, 0.7413, 0.625, 0.75, 0.6042, 0.75, 0.4375, 0.7476, 0.4583, 0.7476, 0.4583, 0.75, 0.4375, 0.75, 0.4167, 0.7475, 0.4375, 0.7476, 0.4375, 0.75, 0.4167, 0.75, 0.5, 0.7465, 0.5208, 0.7456, 0.5208, 0.75, 0.5, 0.75, 0.4792, 0.7472, 0.5, 0.7465, 0.5, 0.75, 0.4792, 0.75, 0.437, 0.6083, 0.437, 0.617, 0.4386, 0.6153, 0.4386, 0.6066, 0.3913, 0.6554, 0.3913, 0.6641, 0.4142, 0.6397, 0.4142, 0.631, 0.3717, 0.6797, 0.3717, 0.6885, 0.3913, 0.6641, 0.3913, 0.6554, 0.3501, 0.7041, 0.3501, 0.7128, 0.3717, 0.6885, 0.3717, 0.6797, 0.3271, 0.7285, 0.3271, 0.7372, 0.3501, 0.7128, 0.3501, 0.7041, 0.308, 0.7529, 0.308, 0.7616, 0.3271, 0.7372, 0.3271, 0.7285, 0.2859, 0.7772, 0.2859, 0.786, 0.308, 0.7616, 0.308, 0.7529, 0.5663, 0.6332, 0.5417, 0.6746, 0.5417, 0.6667, 0.5625, 0.625, 0.1283, 0.6797, 0.1283, 0.6885, 0.1499, 0.7128, 0.1499, 0.7041, 0.1087, 0.6554, 0.1087, 0.6641, 0.1283, 0.6885, 0.1283, 0.6797, 0.192, 0.7529, 0.192, 0.7616, 0.2141, 0.786, 0.2141, 0.7772, 0.2859, 0.7772, 0.5419, 0.6021, 0.5625, 0.625, 0.2859, 0.786, 0.375, 0.7287, 0.375, 0.776, 0.375, 0.7694, 0.375, 0.7241, 0.1115, 0.5543, 0.2755, 0.492, 0.2758, 0.4911, 0.1101, 0.5541, 0.1501, 0.5586, 0.268, 0.5184, 0.2717, 0.5045, 0.1308, 0.5562, 0.1667, 0.5609, 0.265, 0.5307, 0.268, 0.5184, 0.1501, 0.5586, 0.1849, 0.5639, 0.2632, 0.5443, 0.265, 0.5307, 0.1667, 0.5609, 0.2043, 0.5674, 0.2636, 0.5576, 0.2632, 0.5443, 0.1849, 0.5639, 0.2391, 0.5744, 0.2725, 0.5766, 0.2659, 0.5672, 0.2205, 0.5706, 0.2998, 0.5872, 0.3183, 0.6067, 0.1243, 0.2072, 0.05831, 0.09718, 0.3184, 0.591, 0.335, 0.6204, 0.3183, 0.6067, 0.2998, 0.5872, 0.3346, 0.5942, 0.3486, 0.6347, 0.335, 0.6204, 0.3184, 0.591, 0.354, 0.5977, 0.3626, 0.6537, 0.3486, 0.6347, 0.3346, 0.5942, 0.3722, 0.6007, 0.3735, 0.6726, 0.3626, 0.6537, 0.354, 0.5977, 0.3887, 0.603, 0.3815, 0.6895, 0.3735, 0.6726, 0.3722, 0.6007, 0.4081, 0.6054, 0.389, 0.7082, 0.3815, 0.6895, 0.3887, 0.603, 0.3868, 0.6816, 0.38, 0.7475, 0.389, 0.7082, 0.4081, 0.6054, 0.3462, 0.4886, 0.3642, 0.4229, 0.375, 0.4145, 0.375, 0.4806, 0.2141, 0.7772, 0.2141, 0.786, 0.5625, 0.625, 0.5419, 0.6021, 0.5417, 0.576, 0.5663, 0.6173, 0.5625, 0.625, 0.5417, 0.5833, 0.5, 0.4806, 0.5208, 0.4806, 0.5208, 0.5, 0.5, 0.5, 0.5417, 0.4806, 0.5625, 0.4806, 0.5625, 0.5, 0.5417, 0.5, 0.05831, 0.09718, 0.1243, 0.2072, 0.2725, 0.5766, 0.2391, 0.5744, 0.5, 0.5438, 0.5208, 0.556, 0.5208, 0.5629, 0.5, 0.5501, 0.1729, 0.7285, 0.1729, 0.7372, 0.192, 0.7616, 0.192, 0.7529, 0.2205, 0.5706, 0.2659, 0.5672, 0.2636, 0.5576, 0.2043, 0.5674, 0.625, 0.4806, 0.625, 0.4585, 0.625, 0.4585, 0.625, 0.4806, 0.625, 0.5, 0.625, 0.5, 0.625, 0.5, 0.625, 0.5, 0.625, 0.5, 0.625, 0.5, 0.625, 0.5, 0.625, 0.5, 0.625, 0.5, 0.625, 0.5, 0.625, 0.5, 0.625, 0.5, 0.625, 0.5, 0.625, 0.5, 0.625, 0.5, 0.625, 0.5, 0.625, 0.7694, 0.625, 0.75, 0.625, 0.75, 0.625, 0.7694, 0.0, 0.0, 0.0, 0.0, 0.0, 0.0, 0.0, 0.0, 0.625, 0.5, 0.625, 0.4806, 0.625, 0.4806, 0.625, 0.5, 0.192, 0.5727, 0.2205, 0.5706, 0.2043, 0.5674, 0.1729, 0.5727, 0.0, 0.0, 0.05831, 0.09718, 0.2391, 0.5744, 0.2141, 0.5727, 0.5417, 0.375, 0.5625, 0.375, 0.5625, 0.4576, 0.5417, 0.4546, 0.5, 0.375, 0.5208, 0.375, 0.5208, 0.4495, 0.5, 0.4439, 0.625, 0.7915, 0.625, 0.853, 0.625, 0.853, 0.625, 0.7915, 0.625, 0.853, 0.625, 0.7915, 0.625, 0.7915, 0.625, 0.853, 0.625, 0.853, 0.625, 0.853, 0.625, 0.853, 0.625, 0.853, 0.625, 0.853, 0.625, 0.7915, 0.625, 0.7915, 0.625, 0.853, 0.3408, 0.5079, 0.3462, 0.4886, 0.375, 0.4806, 0.375, 0.5, 0.389, 0.6614, 0.3868, 0.6816, 0.4081, 0.6054, 0.4142, 0.5727, 0.4142, 0.5727, 0.4081, 0.6054, 0.3887, 0.603, 0.3913, 0.5727, 0.3913, 0.5727, 0.3887, 0.603, 0.3722, 0.6007, 0.3717, 0.5727, 0.3717, 0.5727, 0.3722, 0.6007, 0.354, 0.5977, 0.3501, 0.5727, 0.3501, 0.5727, 0.354, 0.5977, 0.3346, 0.5942, 0.3271, 0.5727, 0.3271, 0.5727, 0.3346, 0.5942, 0.3184, 0.591, 0.308, 0.5727, 0.308, 0.5727, 0.3184, 0.591, 0.2998, 0.5872, 0.2859, 0.5727, 0.2859, 0.5727, 0.2998, 0.5872, 0.05831, 0.09718, 0.0, 0.0, 0.2141, 0.5727, 0.2391, 0.5744, 0.2205, 0.5706, 0.192, 0.5727, 0.1729, 0.5727, 0.2043, 0.5674, 0.1849, 0.5639, 0.1499, 0.5727, 0.1499, 0.5727, 0.1849, 0.5639, 0.1667, 0.5609, 0.1283, 0.5727, 0.1283, 0.5727, 0.1667, 0.5609, 0.1501, 0.5586, 0.1087, 0.5727, 0.1087, 0.5727, 0.1501, 0.5586, 0.1308, 0.5562, 0.0858, 0.5727, 0.06301, 0.5727, 0.1115, 0.5543, 0.1101, 0.5541, 0.06138, 0.5727, 0.375, 0.7147, 0.375, 0.7287, 0.375, 0.7241, 0.375, 0.7108, 0.6042, 0.75, 0.625, 0.75, 0.625, 0.7694, 0.6042, 0.7694, 0.625, 0.5, 0.625, 0.4806, 0.625, 0.4806, 0.625, 0.5, 0.3916, 0.75, 0.3958, 0.75, 0.3958, 0.7694, 0.3916, 0.7694, 0.4033, 0.75, 0.4167, 0.75, 0.4167, 0.7694, 0.4033, 0.7694, 0.4167, 0.75, 0.4375, 0.75, 0.4375, 0.7694, 0.4167, 0.7694, 0.4375, 0.75, 0.4583, 0.75, 0.4583, 0.7694, 0.4375, 0.7694, 0.4583, 0.75, 0.4792, 0.75, 0.4792, 0.7694, 0.4583, 0.7694, 0.4792, 0.75, 0.5, 0.75, 0.5, 0.7694, 0.4792, 0.7694, 0.5, 0.75, 0.5208, 0.75, 0.5208, 0.7694, 0.5, 0.7694, 0.5208, 0.75, 0.5417, 0.75, 0.5417, 0.7694, 0.5208, 0.7694, 0.5417, 0.75, 0.5625, 0.75, 0.5625, 0.7694, 0.5417, 0.7694, 0.5625, 0.75, 0.5833, 0.75, 0.5833, 0.7694, 0.5625, 0.7694, 0.5833, 0.75, 0.6042, 0.75, 0.6042, 0.7694, 0.5833, 0.7694, 0.625, 0.5, 0.625, 0.4806, 0.625, 0.4806, 0.625, 0.5, 0.625, 0.7413, 0.6444, 0.7413, 0.6444, 0.75, 0.625, 0.75, 0.625, 0.5, 0.625, 0.4806, 0.625, 0.4806, 0.625, 0.5, 0.625, 0.5, 0.625, 0.4806, 0.625, 0.4806, 0.625, 0.5, 0.625, 0.5, 0.625, 0.4806, 0.625, 0.4806, 0.625, 0.5, 0.625, 0.5, 0.625, 0.4806, 0.625, 0.4806, 0.625, 0.5, 0.625, 0.5, 0.625, 0.4806, 0.625, 0.4806, 0.625, 0.5, 0.625, 0.5, 0.625, 0.4806, 0.625, 0.4806, 0.625, 0.5, 0.75, 0.5, 0.6665, 0.5, 0.6665, 0.5, 0.75, 0.5, 0.75, 0.5, 0.6665, 0.5, 0.6665, 0.5, 0.75, 0.5, 0.75, 0.5, 0.6665, 0.5, 0.6665, 0.5, 0.75, 0.5, 0.75, 0.5, 0.6665, 0.5, 0.6665, 0.5, 0.75, 0.5, 0.625, 0.875, 0.625, 0.7915, 0.625, 0.7915, 0.625, 0.875, 0.625, 0.875, 0.625, 0.7915, 0.625, 0.7915, 0.625, 0.875, 0.625, 0.875, 0.625, 0.7915, 0.625, 0.7915, 0.625, 0.875, 0.5833, 0.375, 0.6042, 0.375, 0.6042, 0.4585, 0.5833, 0.4585, 0.5625, 0.375, 0.5833, 0.375, 0.5833, 0.4585, 0.5625, 0.4576, 0.5208, 0.375, 0.5417, 0.375, 0.5417, 0.4546, 0.5208, 0.4495, 0.625, 0.7915, 0.625, 0.7915, 0.625, 0.7915, 0.625, 0.7915, 0.4792, 0.375, 0.5, 0.375, 0.5, 0.4439, 0.4792, 0.4371, 0.4583, 0.375, 0.4792, 0.375, 0.4792, 0.4371, 0.4583, 0.4307, 0.4375, 0.375, 0.4583, 0.375, 0.4583, 0.4307, 0.4375, 0.4252, 0.4167, 0.375, 0.4375, 0.375, 0.4375, 0.4252, 0.4167, 0.4196, 0.4034, 0.375, 0.4167, 0.375, 0.4167, 0.4196, 0.4034, 0.4164, 0.3916, 0.375, 0.3958, 0.375, 0.3958, 0.4145, 0.3916, 0.4145, 0.6042, 0.375, 0.625, 0.375, 0.625, 0.4585, 0.6042, 0.4585, 0.625, 0.7694, 0.625, 0.7915, 0.625, 0.7915, 0.625, 0.7694, 0.625, 0.875, 0.625, 0.7915, 0.625, 0.7915, 0.625, 0.875, 0.625, 0.7694, 0.625, 0.7694, 0.625, 0.7694, 0.625, 0.7694, 0.625, 0.853, 0.625, 0.853, 0.625, 0.875, 0.625, 0.875, 0.625, 0.853, 0.625, 0.7915, 0.625, 0.7915, 0.625, 0.875, 0.625, 0.7915, 0.625, 0.7915, 0.625, 0.7915, 0.625, 0.7915, 0.625, 0.7915, 0.625, 0.7915, 0.625, 0.7915, 0.625, 0.7915, 0.625, 0.853, 0.625, 0.853, 0.625, 0.853, 0.625, 0.853, 0.625, 0.853, 0.625, 0.853, 0.625, 0.853, 0.625, 0.853, 0.625, 0.853, 0.625, 0.7915, 0.625, 0.7915, 0.625, 0.853, 0.625, 0.853, 0.625, 0.7915, 0.625, 0.7915, 0.625, 0.853, 0.625, 0.7915, 0.625, 0.853, 0.625, 0.853, 0.625, 0.7915, 0.625, 0.7915, 0.625, 0.853, 0.625, 0.853, 0.625, 0.7915, 0.625, 0.7694, 0.625, 0.7694, 0.625, 0.7694, 0.625, 0.7694, 0.625, 0.875, 0.625, 0.7915, 0.625, 0.7915, 0.625, 0.875, 0.625, 0.7694, 0.625, 0.7915, 0.625, 0.7915, 0.625, 0.7694, 0.0, 0.0, 0.0, 0.0, 0.0, 0.0, 0.0, 0.0, 0.625, 0.625, 0.6444, 0.625, 0.6444, 0.7413, 0.625, 0.7413, 0.375, 0.75, 0.375, 0.7694, 0.375, 0.7663, 0.375, 0.7473, 0.625, 0.75, 0.625, 0.75, 0.625, 0.7413, 0.625, 0.7413, 0.375, 0.7694, 0.375, 0.8355, 0.375, 0.8309, 0.375, 0.7663, 0.625, 0.75, 0.625, 0.7413, 0.625, 0.7413, 0.625, 0.75, 0.5625, 0.75, 0.5417, 0.75, 0.5417, 0.7442, 0.5625, 0.7413, 0.4792, 0.7165, 0.5, 0.7067, 0.5, 0.7465, 0.4792, 0.7472, 0.625, 0.75, 0.625, 0.75, 0.625, 0.7413, 0.625, 0.7413, 0.5, 0.7067, 0.5208, 0.6945, 0.5208, 0.7456, 0.5, 0.7465, 0.4167, 0.7189, 0.4375, 0.7209, 0.4375, 0.7476, 0.4167, 0.7475, 0.4375, 0.7209, 0.4583, 0.7208, 0.4583, 0.7476, 0.4375, 0.7476, 0.6042, 0.625, 0.625, 0.625, 0.625, 0.7413, 0.6042, 0.7413, 0.3916, 0.7147, 0.3958, 0.7147, 0.3958, 0.7473, 0.3916, 0.7473, 0.5208, 0.6945, 0.5417, 0.6746, 0.5417, 0.7442, 0.5208, 0.7456, 0.625, 0.75, 0.625, 0.75, 0.625, 0.7413, 0.625, 0.7413, 0.4583, 0.7208, 0.4792, 0.7165, 0.4792, 0.7472, 0.4583, 0.7476, 0.4033, 0.7162, 0.4167, 0.7189, 0.4167, 0.7475, 0.4033, 0.7474, 0.6444, 0.625, 0.6665, 0.625, 0.6665, 0.7413, 0.6444, 0.7413, 0.5833, 0.625, 0.6042, 0.625, 0.6042, 0.7413, 0.5833, 0.7413, 0.5663, 0.6332, 0.5833, 0.625, 0.5833, 0.7413, 0.5625, 0.7413, 0.625, 0.7694, 0.625, 0.7694, 0.625, 0.7694, 0.625, 0.7694, 0.625, 0.875, 0.625, 0.7915, 0.625, 0.7915, 0.625, 0.875, 0.625, 0.7694, 0.625, 0.7915, 0.625, 0.7915, 0.625, 0.7694, 0.0, 0.0, 0.0, 0.0, 0.0, 0.0, 0.0, 0.0, 0.625, 0.7915, 0.625, 0.7915, 0.625, 0.875, 0.625, 0.875, 0.625, 0.7694, 0.625, 0.7915, 0.625, 0.7915, 0.625, 0.7694, 0.625, 0.7915, 0.625, 0.7915, 0.625, 0.875, 0.625, 0.875, 0.625, 0.7915, 0.625, 0.7915, 0.625, 0.875, 0.625, 0.875, 0.625, 0.7694, 0.625, 0.7694, 0.625, 0.7694, 0.625, 0.7694, 0.625, 0.7915, 0.625, 0.7915, 0.625, 0.7694, 0.625, 0.7694, 0.625, 0.75, 0.625, 0.75, 0.625, 0.7413, 0.625, 0.7413, 0.625, 0.7694, 0.625, 0.7694, 0.625, 0.7694, 0.625, 0.7694, 0.625, 0.5, 0.625, 0.4806, 0.625, 0.4806, 0.625, 0.5, 0.625, 0.7694, 0.625, 0.75, 0.625, 0.75, 0.625, 0.7694, 0.625, 0.4806, 0.625, 0.4585, 0.625, 0.4585, 0.625, 0.4806, 0.625, 0.5, 0.625, 0.5, 0.625, 0.5, 0.625, 0.5, 0.625, 0.5, 0.625, 0.5, 0.625, 0.5, 0.625, 0.5, 0.625, 0.5, 0.625, 0.5, 0.625, 0.5, 0.625, 0.5, 0.625, 0.5, 0.625, 0.505, 0.625, 0.505, 0.625, 0.5, 0.625, 0.5, 0.625, 0.5, 0.625, 0.5, 0.625, 0.5, 0.625, 0.505, 0.625, 0.5, 0.625, 0.5, 0.625, 0.505, 0.0, 0.0, 0.0, 0.0, 0.0, 0.0, 0.0, 0.0, 0.6665, 0.75, 0.6665, 0.7413, 0.75, 0.7413, 0.75, 0.75, 0.625, 0.5, 0.6444, 0.5, 0.6444, 0.505, 0.625, 0.505, 0.6665, 0.5, 0.6665, 0.5, 0.6444, 0.5, 0.6444, 0.5, 0.6665, 0.5, 0.6665, 0.5, 0.6444, 0.5, 0.6444, 0.5, 0.6665, 0.5, 0.6665, 0.5, 0.6444, 0.5, 0.6444, 0.5, 0.6665, 0.5, 0.6665, 0.5, 0.6444, 0.5, 0.6444, 0.5, 0.625, 0.4585, 0.625, 0.4585, 0.625, 0.375, 0.625, 0.375, 0.625, 0.4585, 0.625, 0.4585, 0.625, 0.375, 0.625, 0.375, 0.625, 0.4585, 0.625, 0.4585, 0.625, 0.375, 0.625, 0.375, 0.625, 0.4585, 0.625, 0.4585, 0.625, 0.375, 0.625, 0.375, 0.625, 0.4585, 0.625, 0.4585, 0.625, 0.375, 0.625, 0.375, 0.625, 0.4585, 0.625, 0.4585, 0.625, 0.375, 0.625, 0.375, 0.625, 0.4585, 0.625, 0.4585, 0.625, 0.375, 0.625, 0.375, 0.625, 0.4585, 0.625, 0.4585, 0.625, 0.375, 0.625, 0.375, 0.625, 0.4585, 0.625, 0.4585, 0.625, 0.375, 0.625, 0.375, 0.625, 0.4585, 0.625, 0.4585, 0.625, 0.375, 0.625, 0.375, 0.625, 0.4585, 0.625, 0.4585, 0.625, 0.375, 0.625, 0.375, 0.6042, 0.4585, 0.625, 0.4585, 0.625, 0.4806, 0.6042, 0.4806, 0.5833, 0.4585, 0.6042, 0.4585, 0.6042, 0.4806, 0.5833, 0.4806, 0.5625, 0.4576, 0.5833, 0.4585, 0.5833, 0.4806, 0.5625, 0.4806, 0.5417, 0.4546, 0.5625, 0.4576, 0.5625, 0.4806, 0.5417, 0.4806, 0.5208, 0.4495, 0.5417, 0.4546, 0.5417, 0.4806, 0.5208, 0.4806, 0.5, 0.4439, 0.5208, 0.4495, 0.5208, 0.4806, 0.5, 0.4806, 0.4167, 0.4196, 0.4375, 0.4252, 0.4375, 0.4806, 0.4167, 0.4806, 0.4792, 0.4371, 0.5, 0.4439, 0.5, 0.4806, 0.4792, 0.4806, 0.4034, 0.4164, 0.4167, 0.4196, 0.4167, 0.4806, 0.4034, 0.4806, 0.4583, 0.4307, 0.4792, 0.4371, 0.4792, 0.4806, 0.4583, 0.4806, 0.3916, 0.4145, 0.3958, 0.4145, 0.3958, 0.4806, 0.3916, 0.4806, 0.4375, 0.4252, 0.4583, 0.4307, 0.4583, 0.4806, 0.4375, 0.4806, 0.1243, 0.2072, 0.3183, 0.6067, 0.375, 0.6664, 0.375, 0.625, 0.335, 0.6204, 0.3486, 0.6347, 0.375, 0.7109, 0.375, 0.6909, 0.3626, 0.6537, 0.3735, 0.6726, 0.375, 0.753, 0.375, 0.7337, 0.3815, 0.6895, 0.389, 0.7082, 0.375, 0.7834, 0.375, 0.768, 0.2851, 0.484, 0.2758, 0.4911, 0.375, 0.4534, 0.375, 0.4461, 0.2636, 0.5576, 0.2659, 0.5672, 0.375, 0.5591, 0.375, 0.5391, 0.375, 0.776, 0.375, 0.8309, 0.375, 0.8695, 0.375, 0.8044, 0.2717, 0.5045, 0.268, 0.5184, 0.375, 0.482, 0.375, 0.4666, 0.265, 0.5307, 0.2632, 0.5443, 0.375, 0.5163, 0.375, 0.497, 0.2659, 0.5672, 0.2725, 0.5766, 0.375, 0.5836, 0.375, 0.5591, 0.3183, 0.6067, 0.335, 0.6204, 0.375, 0.6909, 0.375, 0.6664, 0.3486, 0.6347, 0.3626, 0.6537, 0.375, 0.7337, 0.375, 0.7109, 0.3735, 0.6726, 0.3815, 0.6895, 0.375, 0.768, 0.375, 0.753, 0.3759, 0.7653, 0.375, 0.7694, 0.375, 0.7966, 0.375, 0.7957, 0.2725, 0.5766, 0.1243, 0.2072, 0.375, 0.625, 0.375, 0.5836, 0.2743, 0.4959, 0.2717, 0.5045, 0.375, 0.4666, 0.375, 0.4582, 0.268, 0.5184, 0.265, 0.5307, 0.375, 0.497, 0.375, 0.482, 0.2632, 0.5443, 0.2636, 0.5576, 0.375, 0.5391, 0.375, 0.5163, 0.375, 0.8309, 0.375, 0.8355, 0.375, 0.875, 0.375, 0.8695, 0.5833, 0.7915, 0.6042, 0.7915, 0.6042, 0.875, 0.5833, 0.875, 0.5417, 0.7954, 0.5625, 0.7924, 0.5625, 0.875, 0.5417, 0.875, 0.5, 0.8061, 0.5208, 0.8005, 0.5208, 0.875, 0.5, 0.875, 0.4583, 0.8193, 0.4792, 0.8129, 0.4792, 0.875, 0.4583, 0.875, 0.4167, 0.8304, 0.4375, 0.8248, 0.4375, 0.875, 0.4167, 0.875, 0.3916, 0.8355, 0.3958, 0.8355, 0.3958, 0.875, 0.3916, 0.875, 0.6042, 0.7915, 0.625, 0.7915, 0.625, 0.875, 0.6042, 0.875, 0.625, 0.7915, 0.625, 0.7915, 0.625, 0.7694, 0.625, 0.7694, 0.5625, 0.7924, 0.5833, 0.7915, 0.5833, 0.875, 0.5625, 0.875, 0.5208, 0.8005, 0.5417, 0.7954, 0.5417, 0.875, 0.5208, 0.875, 0.4792, 0.8129, 0.5, 0.8061, 0.5, 0.875, 0.4792, 0.875, 0.4375, 0.8248, 0.4583, 0.8193, 0.4583, 0.875, 0.4375, 0.875, 0.4033, 0.8336, 0.4167, 0.8304, 0.4167, 0.875, 0.4033, 0.875, 0.625, 0.4806, 0.625, 0.4585, 0.625, 0.4585, 0.625, 0.4806, 0.625, 0.7694, 0.625, 0.75, 0.625, 0.75, 0.625, 0.7694, 0.625, 0.5, 0.625, 0.4806, 0.625, 0.4806, 0.625, 0.5, 0.625, 0.7694, 0.625, 0.7694, 0.625, 0.7694, 0.625, 0.7694, 0.625, 0.7694, 0.625, 0.7694, 0.625, 0.7694, 0.625, 0.7694, 0.625, 0.75, 0.625, 0.75, 0.625, 0.7413, 0.625, 0.7413, 0.625, 0.5, 0.625, 0.5, 0.625, 0.5, 0.625, 0.5, 0.625, 0.5, 0.625, 0.5, 0.625, 0.5, 0.625, 0.5, 0.625, 0.5, 0.625, 0.5, 0.625, 0.5, 0.625, 0.5, 0.6444, 0.5, 0.6665, 0.5, 0.6665, 0.505, 0.6444, 0.505, 0.625, 0.5, 0.625, 0.5, 0.625, 0.5, 0.625, 0.5, 0.75, 0.5, 0.75, 0.505, 0.6665, 0.505, 0.6665, 0.5, 0.625, 0.7694, 0.0, 0.0, 0.625, 0.7915, 0.625, 0.7694, 0.625, 0.7694, 0.625, 0.7694, 0.625, 0.7694, 0.625, 0.7694, 0.625, 0.7694, 0.625, 0.7694, 0.625, 0.7915, 0.625, 0.7915, 0.625, 0.7694, 0.625, 0.7694, 0.625, 0.7915, 0.625, 0.7915, 0.625, 0.7694, 0.625, 0.7694, 0.625, 0.7915, 0.625, 0.7915, 0.625, 0.7694, 0.625, 0.7694, 0.625, 0.7915, 0.625, 0.7915, 0.625, 0.7694, 0.625, 0.7694, 0.625, 0.7915, 0.0, 0.0, 0.625, 0.7694, 0.625, 0.7694, 0.625, 0.875, 0.625, 0.7915, 0.625, 0.7915, 0.625, 0.853, 0.625, 0.7915, 0.625, 0.7915, 0.625, 0.7694, 0.625, 0.7694, 0.625, 0.4585, 0.625, 0.4585, 0.625, 0.375, 0.625, 0.375, 0.625, 0.75, 0.625, 0.7413, 0.625, 0.7413, 0.625, 0.75, 0.625, 0.875, 0.625, 0.7915, 0.625, 0.7915, 0.625, 0.875, 0.625, 0.5, 0.625, 0.4806, 0.625, 0.4806, 0.625, 0.5, 0.625, 0.5067, 0.625, 0.5, 0.625, 0.5, 0.625, 0.5051, 0.625, 0.4806, 0.625, 0.4585, 0.625, 0.4585, 0.625, 0.4806, 0.625, 0.7694, 0.625, 0.75, 0.625, 0.75, 0.625, 0.7694, 0.625, 0.7915, 0.625, 0.853, 0.625, 0.853, 0.625, 0.7915, 0.625, 0.853, 0.625, 0.7915, 0.625, 0.7915, 0.625, 0.853, 0.625, 0.853, 0.625, 0.853, 0.625, 0.853, 0.625, 0.853, 0.625, 0.7915, 0.625, 0.7915, 0.625, 0.7915, 0.625, 0.7915, 0.625, 0.5, 0.625, 0.5, 0.625, 0.5, 0.625, 0.5, 0.625, 0.4585, 0.625, 0.4585, 0.625, 0.375, 0.625, 0.375, 0.6665, 0.5, 0.6665, 0.5, 0.6444, 0.5, 0.6444, 0.5, 0.625, 0.5, 0.625, 0.5, 0.625, 0.5, 0.625, 0.5, 0.75, 0.5, 0.6665, 0.5, 0.6665, 0.5, 0.75, 0.5, 0.625, 0.5, 0.625, 0.4806, 0.625, 0.4806, 0.625, 0.5, 0.625, 0.5, 0.625, 0.5, 0.625, 0.5, 0.625, 0.5, 0.625, 0.4806, 0.625, 0.4585, 0.625, 0.4585, 0.625, 0.4806, 0.6444, 0.5, 0.625, 0.5, 0.625, 0.5, 0.6444, 0.5, 0.625, 0.5, 0.625, 0.5, 0.625, 0.5, 0.625, 0.5, 0.625, 0.5, 0.625, 0.5, 0.625, 0.5, 0.625, 0.5, 0.625, 0.4585, 0.625, 0.4585, 0.625, 0.375, 0.625, 0.375, 0.625, 0.7915, 0.625, 0.7915, 0.625, 0.7694, 0.625, 0.7694, 0.625, 0.75, 0.625, 0.75, 0.625, 0.7413, 0.625, 0.7413, 0.625, 0.875, 0.625, 0.7915, 0.625, 0.7915, 0.625, 0.875, 0.625, 0.5, 0.625, 0.4806, 0.625, 0.4806, 0.625, 0.5, 0.625, 0.5, 0.625, 0.5, 0.625, 0.5, 0.625, 0.5, 0.625, 0.5, 0.625, 0.5, 0.625, 0.5, 0.625, 0.5, 0.625, 0.5, 0.625, 0.5, 0.625, 0.5, 0.625, 0.5, 0.625, 0.5, 0.625, 0.5, 0.625, 0.5, 0.625, 0.5, 0.625, 0.4806, 0.625, 0.4585, 0.625, 0.4585, 0.625, 0.4806, 0.625, 0.7694, 0.625, 0.75, 0.625, 0.75, 0.625, 0.7694, 0.3769, 0.8355, 0.3916, 0.8355, 0.3916, 0.875, 0.3769, 0.875, 0.3769, 0.4145, 0.3916, 0.4145, 0.3916, 0.4806, 0.3769, 0.4806, 0.3769, 0.7147, 0.3916, 0.7147, 0.3916, 0.7473, 0.3769, 0.7473, 0.3769, 0.375, 0.3916, 0.375, 0.3916, 0.4145, 0.3769, 0.4145, 0.3769, 0.75, 0.3916, 0.75, 0.3916, 0.7694, 0.3769, 0.7694, 0.1729, 0.5765, 0.1729, 0.7285, 0.192, 0.7529, 0.192, 0.5765, 0.2141, 0.5765, 0.2141, 0.7772, 0.5419, 0.6021, 0.008981, 0.009979, 0.2859, 0.5765, 0.008981, 0.009979, 0.5419, 0.6021, 0.2859, 0.7772, 0.192, 0.5765, 0.192, 0.7529, 0.2141, 0.7772, 0.2141, 0.5765, 0.1087, 0.5765, 0.1087, 0.6554, 0.1283, 0.6797, 0.1283, 0.5765, 0.1283, 0.5765, 0.1283, 0.6797, 0.1499, 0.7041, 0.1499, 0.5765, 0.2859, 0.5765, 0.2859, 0.7772, 0.308, 0.7529, 0.308, 0.5765, 0.308, 0.5765, 0.308, 0.7529, 0.3271, 0.7285, 0.3271, 0.5765, 0.3271, 0.5765, 0.3271, 0.7285, 0.3501, 0.7041, 0.3501, 0.5765, 0.3501, 0.5765, 0.3501, 0.7041, 0.3717, 0.6797, 0.3717, 0.5765, 0.3717, 0.5765, 0.3717, 0.6797, 0.3913, 0.6554, 0.3913, 0.5765, 0.3913, 0.5765, 0.3913, 0.6554, 0.4142, 0.631, 0.4142, 0.5765, 0.437, 0.5765, 0.437, 0.6083, 0.4386, 0.6066, 0.4386, 0.5765, 0.0702, 0.5765, 0.0702, 0.6154, 0.0858, 0.631, 0.0858, 0.5765, 0.3769, 0.7473, 0.3916, 0.7473, 0.3916, 0.75, 0.3769, 0.75, 0.0858, 0.5765, 0.0858, 0.631, 0.1087, 0.6554, 0.1087, 0.5765, 0.1499, 0.5765, 0.1499, 0.7041, 0.1729, 0.7285, 0.1729, 0.5765, 0.3769, 0.7694, 0.3916, 0.7694, 0.3916, 0.8355, 0.3769, 0.8355, 0.3769, 0.4806, 0.3916, 0.4806, 0.3916, 0.5, 0.3769, 0.5, 0.3769, 0.5356, 0.3916, 0.5356, 0.3916, 0.5392, 0.3769, 0.5392, 0.375, 0.5356, 0.3769, 0.5356, 0.3769, 0.5392, 0.375, 0.5392, 0.375, 0.4806, 0.3769, 0.4806, 0.3769, 0.5, 0.375, 0.5, 0.375, 0.7694, 0.3769, 0.7694, 0.3769, 0.8355, 0.375, 0.8355, 0.1499, 0.5727, 0.1499, 0.5765, 0.1729, 0.5765, 0.1729, 0.5727, 0.0858, 0.5727, 0.0858, 0.5765, 0.1087, 0.5765, 0.1087, 0.5727, 0.375, 0.7473, 0.3769, 0.7473, 0.3769, 0.75, 0.375, 0.75, 0.0702, 0.5727, 0.0702, 0.5765, 0.0858, 0.5765, 0.0858, 0.5727, 0.437, 0.5727, 0.437, 0.5765, 0.4386, 0.5765, 0.4386, 0.5727, 0.3913, 0.5727, 0.3913, 0.5765, 0.4142, 0.5765, 0.4142, 0.5727, 0.3717, 0.5727, 0.3717, 0.5765, 0.3913, 0.5765, 0.3913, 0.5727, 0.3501, 0.5727, 0.3501, 0.5765, 0.3717, 0.5765, 0.3717, 0.5727, 0.3271, 0.5727, 0.3271, 0.5765, 0.3501, 0.5765, 0.3501, 0.5727, 0.308, 0.5727, 0.308, 0.5765, 0.3271, 0.5765, 0.3271, 0.5727, 0.2859, 0.5727, 0.2859, 0.5765, 0.308, 0.5765, 0.308, 0.5727, 0.1283, 0.5727, 0.1283, 0.5765, 0.1499, 0.5765, 0.1499, 0.5727, 0.1087, 0.5727, 0.1087, 0.5765, 0.1283, 0.5765, 0.1283, 0.5727, 0.192, 0.5727, 0.192, 0.5765, 0.2141, 0.5765, 0.2141, 0.5727, 0.2859, 0.5727, 0.0, 0.0, 0.008981, 0.009979, 0.2859, 0.5765, 0.2141, 0.5727, 0.2141, 0.5765, 0.008981, 0.009979, 0.0, 0.0, 0.1729, 0.5727, 0.1729, 0.5765, 0.192, 0.5765, 0.192, 0.5727, 0.375, 0.75, 0.3769, 0.75, 0.3769, 0.7694, 0.375, 0.7694, 0.375, 0.375, 0.3769, 0.375, 0.3769, 0.4145, 0.375, 0.4145, 0.375, 0.7147, 0.3769, 0.7147, 0.3769, 0.7473, 0.375, 0.7473, 0.375, 0.4145, 0.3769, 0.4145, 0.3769, 0.4806, 0.375, 0.4806, 0.375, 0.8355, 0.3769, 0.8355, 0.3769, 0.875, 0.375, 0.875, 0.375, 0.5, 0.3769, 0.5, 0.3769, 0.5043, 0.375, 0.5043, 0.3769, 0.5, 0.3916, 0.5, 0.3916, 0.5043, 0.3769, 0.5043, 0.625, 0.625, 0.625, 0.625, 0.625, 0.505, 0.625, 0.505, 0.625, 0.625, 0.625, 0.5067, 0.625, 0.5051, 0.625, 0.625, 0.625, 0.625, 0.625, 0.625, 0.625, 0.505, 0.625, 0.505, 0.375, 0.4145, 0.3642, 0.4229, 0.375, 0.3835, 0.375, 0.375, 0.6665, 0.625, 0.6665, 0.505, 0.75, 0.505, 0.75, 0.625, 0.625, 0.625, 0.625, 0.625, 0.625, 0.505, 0.625, 0.505, 0.09061, 0.5659, 0.1348, 0.5473, 0.3462, 0.4886, 0.3408, 0.5079, 0.625, 0.625, 0.625, 0.625, 0.625, 0.505, 0.625, 0.505, 0.5, 0.5, 0.5208, 0.5, 0.5208, 0.5081, 0.5, 0.5074, 0.5417, 0.5, 0.5625, 0.5, 0.5625, 0.5089, 0.5417, 0.5086, 0.1348, 0.5473, 0.2851, 0.484, 0.3642, 0.4229, 0.3462, 0.4886, 0.6042, 0.5, 0.625, 0.5, 0.625, 0.5088, 0.6042, 0.5089, 0.625, 0.5, 0.625, 0.505, 0.625, 0.505, 0.625, 0.5, 0.5833, 0.5, 0.6042, 0.5, 0.6042, 0.5089, 0.5833, 0.509, 0.5625, 0.5, 0.5833, 0.5, 0.5833, 0.509, 0.5625, 0.5089, 0.625, 0.625, 0.625, 0.5051, 0.625, 0.505, 0.625, 0.625, 0.625, 0.625, 0.625, 0.625, 0.625, 0.5088, 0.625, 0.5067, 0.5208, 0.5, 0.5417, 0.5, 0.5417, 0.5086, 0.5208, 0.5081, 0.4792, 0.5, 0.5, 0.5, 0.5, 0.5074, 0.4792, 0.5067, 0.4583, 0.5, 0.4792, 0.5, 0.4792, 0.5067, 0.4583, 0.506, 0.4375, 0.5, 0.4583, 0.5, 0.4583, 0.506, 0.4375, 0.5054, 0.4167, 0.5, 0.4375, 0.5, 0.4375, 0.5054, 0.4167, 0.5048, 0.4034, 0.5, 0.4167, 0.5, 0.4167, 0.5048, 0.4034, 0.5045, 0.3916, 0.5, 0.3958, 0.5, 0.3958, 0.5043, 0.3916, 0.5043, 0.625, 0.625, 0.625, 0.625, 0.625, 0.505, 0.625, 0.505, 0.1101, 0.5541, 0.2758, 0.4911, 0.2851, 0.484, 0.1348, 0.5473, 0.06138, 0.5727, 0.1101, 0.5541, 0.1348, 0.5473, 0.09061, 0.5659, 0.375, 0.5043, 0.3769, 0.5043, 0.3769, 0.5356, 0.375, 0.5356, 0.3769, 0.5043, 0.3916, 0.5043, 0.3916, 0.5356, 0.3769, 0.5356, 0.3642, 0.4229, 0.2851, 0.484, 0.375, 0.4461, 0.375, 0.3835, 0.625, 0.505, 0.6444, 0.505, 0.6444, 0.625, 0.625, 0.625, 0.5, 0.5074, 0.5208, 0.5081, 0.5208, 0.556, 0.5, 0.5438, 0.5417, 0.5086, 0.5625, 0.5089, 0.5663, 0.6173, 0.5417, 0.576, 0.6042, 0.5089, 0.625, 0.5088, 0.625, 0.625, 0.6042, 0.625, 0.6444, 0.505, 0.6665, 0.505, 0.6665, 0.625, 0.6444, 0.625, 0.5833, 0.509, 0.6042, 0.5089, 0.6042, 0.625, 0.5833, 0.625, 0.5625, 0.5089, 0.5833, 0.509, 0.5833, 0.625, 0.5663, 0.6173, 0.5208, 0.5081, 0.5417, 0.5086, 0.5417, 0.576, 0.5208, 0.556, 0.4792, 0.5067, 0.5, 0.5074, 0.5, 0.5438, 0.4792, 0.5339, 0.4583, 0.506, 0.4792, 0.5067, 0.4792, 0.5339, 0.4583, 0.5296, 0.4375, 0.5054, 0.4583, 0.506, 0.4583, 0.5296, 0.4375, 0.5295, 0.4167, 0.5048, 0.4375, 0.5054, 0.4375, 0.5295, 0.4167, 0.5314, 0.4034, 0.5045, 0.4167, 0.5048, 0.4167, 0.5314, 0.4034, 0.5341, 0.3916, 0.5043, 0.3958, 0.5043, 0.3958, 0.5356, 0.3916, 0.5356, 0.375, 0.7108, 0.3769, 0.7108, 0.3769, 0.7147, 0.375, 0.7147, 0.3769, 0.7108, 0.3916, 0.7108, 0.3916, 0.7147, 0.3769, 0.7147, 0.625, 0.7413, 0.625, 0.7413, 0.625, 0.625, 0.625, 0.625, 0.625, 0.7413, 0.625, 0.625, 0.625, 0.625, 0.625, 0.7413, 0.625, 0.7413, 0.625, 0.7413, 0.625, 0.625, 0.625, 0.625, 0.375, 0.7694, 0.375, 0.776, 0.375, 0.8044, 0.375, 0.7966, 0.6665, 0.7413, 0.6665, 0.625, 0.75, 0.625, 0.75, 0.7413, 0.625, 0.7413, 0.625, 0.7413, 0.625, 0.625, 0.625, 0.625, 0.4033, 0.7121, 0.4167, 0.7145, 0.4167, 0.7189, 0.4033, 0.7162, 0.4583, 0.7153, 0.4792, 0.7103, 0.4792, 0.7165, 0.4583, 0.7208, 0.5208, 0.6871, 0.5417, 0.6667, 0.5417, 0.6746, 0.5208, 0.6945, 0.3916, 0.7108, 0.3958, 0.7108, 0.3958, 0.7147, 0.3916, 0.7147, 0.4375, 0.7159, 0.4583, 0.7153, 0.4583, 0.7208, 0.4375, 0.7209, 0.4167, 0.7145, 0.4375, 0.7159, 0.4375, 0.7209, 0.4167, 0.7189, 0.5, 0.6999, 0.5208, 0.6871, 0.5208, 0.6945, 0.5, 0.7067, 0.4792, 0.7103, 0.5, 0.6999, 0.5, 0.7067, 0.4792, 0.7165, 0.375, 0.7473, 0.375, 0.7663, 0.375, 0.7287, 0.375, 0.7147, 0.625, 0.7413, 0.625, 0.7413, 0.625, 0.625, 0.625, 0.625, 0.375, 0.7663, 0.375, 0.8309, 0.375, 0.776, 0.375, 0.7287, 0.625, 0.7413, 0.625, 0.625, 0.625, 0.625, 0.625, 0.7413, 0.5625, 0.7413, 0.5417, 0.7442, 0.5417, 0.6746, 0.5663, 0.6332, 0.625, 0.7413, 0.625, 0.7413, 0.625, 0.625, 0.625, 0.625, 0.625, 0.7413, 0.625, 0.7413, 0.625, 0.625, 0.625, 0.625, 0.4024, 0.7119, 0.4033, 0.7121, 0.4033, 0.7162, 0.4024, 0.716, 0.4142, 0.5727, 0.4142, 0.5765, 0.4299, 0.5765, 0.4299, 0.5727, 0.4142, 0.5765, 0.4142, 0.631, 0.4299, 0.6153, 0.4299, 0.5765, 0.4024, 0.8339, 0.4033, 0.8336, 0.4033, 0.875, 0.4024, 0.875, 0.389, 0.7082, 0.38, 0.7475, 0.375, 0.7919, 0.375, 0.7834, 0.4024, 0.716, 0.4033, 0.7162, 0.4033, 0.7474, 0.4024, 0.7474, 0.4024, 0.75, 0.4033, 0.75, 0.4033, 0.7694, 0.4024, 0.7694, 0.3874, 0.6672, 0.3854, 0.6867, 0.3868, 0.6816, 0.389, 0.6614, 0.3854, 0.6867, 0.3794, 0.7501, 0.38, 0.7475, 0.3868, 0.6816, 0.4142, 0.631, 0.4142, 0.6397, 0.4299, 0.6241, 0.4299, 0.6153, 0.4024, 0.7474, 0.4033, 0.7474, 0.4033, 0.75, 0.4024, 0.75, 0.4024, 0.7694, 0.4033, 0.7694, 0.4033, 0.8336, 0.4024, 0.8339, 0.4018, 0.5044, 0.4034, 0.5045, 0.4034, 0.5341, 0.4018, 0.5344, 0.4018, 0.5, 0.4034, 0.5, 0.4034, 0.5045, 0.4018, 0.5044, 0.0684, 0.5727, 0.0684, 0.5765, 0.0702, 0.5765, 0.0702, 0.5727, 0.0684, 0.5765, 0.0684, 0.6136, 0.0702, 0.6154, 0.0702, 0.5765, 0.2746, 0.495, 0.2743, 0.4959, 0.375, 0.4582, 0.375, 0.4572, 0.4018, 0.416, 0.4034, 0.4164, 0.4034, 0.4806, 0.4018, 0.4806, 0.4018, 0.375, 0.4034, 0.375, 0.4034, 0.4164, 0.4018, 0.416, 0.0858, 0.5727, 0.1308, 0.5562, 0.1176, 0.5549, 0.0702, 0.5727, 0.1308, 0.5562, 0.2717, 0.5045, 0.2743, 0.4959, 0.1176, 0.5549, 0.0684, 0.6136, 0.0684, 0.6223, 0.0702, 0.6241, 0.0702, 0.6154, 0.4018, 0.4806, 0.4034, 0.4806, 0.4034, 0.5, 0.4018, 0.5, 0.4018, 0.5344, 0.4034, 0.5341, 0.4034, 0.5379, 0.4018, 0.5382, 0.3972, 0.7694, 0.4024, 0.7694, 0.4024, 0.8339, 0.3972, 0.8351, 0.3972, 0.7473, 0.4024, 0.7474, 0.4024, 0.75, 0.3972, 0.75, 0.3772, 0.7161, 0.3759, 0.7653, 0.3794, 0.7501, 0.3854, 0.6867, 0.3776, 0.7015, 0.3772, 0.7161, 0.3854, 0.6867, 0.3874, 0.6672, 0.3972, 0.75, 0.4024, 0.75, 0.4024, 0.7694, 0.3972, 0.7694, 0.3972, 0.715, 0.4024, 0.716, 0.4024, 0.7474, 0.3972, 0.7473, 0.3972, 0.8351, 0.4024, 0.8339, 0.4024, 0.875, 0.3972, 0.875, 0.3972, 0.711, 0.4024, 0.7119, 0.4024, 0.716, 0.3972, 0.715, 0.4299, 0.5727, 0.4299, 0.5765, 0.4309, 0.5765, 0.4309, 0.5727, 0.4299, 0.5765, 0.4299, 0.6153, 0.4309, 0.6143, 0.4309, 0.5765, 0.38, 0.7475, 0.3794, 0.7501, 0.375, 0.7924, 0.375, 0.7919, 0.4299, 0.6153, 0.4299, 0.6241, 0.4309, 0.623, 0.4309, 0.6143, 0.3972, 0.5353, 0.4018, 0.5344, 0.4018, 0.5382, 0.3972, 0.539, 0.3972, 0.4806, 0.4018, 0.4806, 0.4018, 0.5, 0.3972, 0.5, 0.06301, 0.6082, 0.06301, 0.617, 0.0684, 0.6223, 0.0684, 0.6136, 0.3972, 0.375, 0.4018, 0.375, 0.4018, 0.416, 0.3972, 0.4149, 0.3972, 0.4149, 0.4018, 0.416, 0.4018, 0.4806, 0.3972, 0.4806, 0.2755, 0.492, 0.2746, 0.495, 0.375, 0.4572, 0.375, 0.4543, 0.06301, 0.5765, 0.06301, 0.6082, 0.0684, 0.6136, 0.0684, 0.5765, 0.06301, 0.5727, 0.06301, 0.5765, 0.0684, 0.5765, 0.0684, 0.5727, 0.3972, 0.5, 0.4018, 0.5, 0.4018, 0.5044, 0.3972, 0.5043, 0.3972, 0.5043, 0.4018, 0.5044, 0.4018, 0.5344, 0.3972, 0.5353, 0.0702, 0.5727, 0.1176, 0.5549, 0.1161, 0.5547, 0.0684, 0.5727, 0.1176, 0.5549, 0.2743, 0.4959, 0.2746, 0.495, 0.1161, 0.5547, 0.3958, 0.5043, 0.3972, 0.5043, 0.3972, 0.5353, 0.3958, 0.5356, 0.3958, 0.5, 0.3972, 0.5, 0.3972, 0.5043, 0.3958, 0.5043, 0.06138, 0.5727, 0.06138, 0.5765, 0.06301, 0.5765, 0.06301, 0.5727, 0.06138, 0.5765, 0.06138, 0.6066, 0.06301, 0.6082, 0.06301, 0.5765, 0.2758, 0.4911, 0.2755, 0.492, 0.375, 0.4543, 0.375, 0.4534, 0.3958, 0.4145, 0.3972, 0.4149, 0.3972, 0.4806, 0.3958, 0.4806, 0.3958, 0.375, 0.3972, 0.375, 0.3972, 0.4149, 0.3958, 0.4145, 0.06138, 0.6066, 0.06138, 0.6153, 0.06301, 0.617, 0.06301, 0.6082, 0.3958, 0.4806, 0.3972, 0.4806, 0.3972, 0.5, 0.3958, 0.5, 0.3958, 0.5356, 0.3972, 0.5353, 0.3972, 0.539, 0.3958, 0.5392, 0.0684, 0.5727, 0.1161, 0.5547, 0.1115, 0.5543, 0.06301, 0.5727, 0.1161, 0.5547, 0.2746, 0.495, 0.2755, 0.492, 0.1115, 0.5543, 0.3958, 0.7108, 0.3972, 0.711, 0.3972, 0.715, 0.3958, 0.7147, 0.3958, 0.8355, 0.3972, 0.8351, 0.3972, 0.875, 0.3958, 0.875, 0.3958, 0.7147, 0.3972, 0.715, 0.3972, 0.7473, 0.3958, 0.7473, 0.3958, 0.75, 0.3972, 0.75, 0.3972, 0.7694, 0.3958, 0.7694, 0.375, 0.7108, 0.375, 0.7241, 0.3772, 0.7161, 0.3776, 0.7015, 0.375, 0.7241, 0.375, 0.7694, 0.3759, 0.7653, 0.3772, 0.7161, 0.3958, 0.7473, 0.3972, 0.7473, 0.3972, 0.75, 0.3958, 0.75, 0.3958, 0.7694, 0.3972, 0.7694, 0.3972, 0.8351, 0.3958, 0.8355, 0.4309, 0.5727, 0.4309, 0.5765, 0.437, 0.5765, 0.437, 0.5727, 0.4309, 0.5765, 0.4309, 0.6143, 0.437, 0.6083, 0.437, 0.5765, 0.3794, 0.7501, 0.3759, 0.7653, 0.375, 0.7957, 0.375, 0.7924, 0.4309, 0.6143, 0.4309, 0.623, 0.437, 0.617, 0.437, 0.6083, 0.625, 0.505, 0.625, 0.5, 0.625, 0.5, 0.625, 0.505, 0.625, 0.505, 0.625, 0.5, 0.625, 0.5, 0.625, 0.5, 0.625, 0.4806, 0.625, 0.4585, 0.625, 0.4585, 0.625, 0.4806, 0.625, 0.375, 0.625, 0.4585, 0.625, 0.4585, 0.625, 0.375, 0.625, 0.5, 0.625, 0.4806, 0.625, 0.4806, 0.625, 0.5])
me_cube_001.use_remesh_preserve_volume = False
me_cube_001.use_remesh_preserve_attributes = False
me_cube_001.use_mirror_vertex_groups = False
me_cube_001.update()
me_cube_000 = bpy.data.meshes.new('Cube.000')
me_cube_000.from_pydata([(1.001, -1.001, 0.0), (0.4738, -0.4857, 1.607), (1.001, 1.001, 0.0), (0.4738, 0.4857, 1.607), (0.4738, 0.4794, 1.481), (0.4738, 0.4738, 1.355), (0.4792, 0.4792, 1.229), (0.4972, 0.4972, 1.103), (0.5311, 0.5311, 0.9766), (0.5747, 0.5747, 0.8506), (0.6376, 0.6376, 0.7246), (0.7101, 0.7101, 0.5986), (0.788, 0.788, 0.4726), (0.8866, 0.8866, 0.3466), (1.001, 1.001, 0.2206), (0.4738, -0.4794, 1.481), (0.4738, -0.4738, 1.355), (0.4792, -0.4792, 1.229), (0.4972, -0.4972, 1.103), (0.5311, -0.5311, 0.9766), (0.5747, -0.5747, 0.8506), (0.6376, -0.6376, 0.7246), (0.7101, -0.7101, 0.5986), (0.788, -0.788, 0.4726), (0.8866, -0.8866, 0.3466), (1.001, -1.001, 0.2206), (0.4738, -0.6969, 1.856), (0.4738, 0.5701, 1.853), (0.4738, -1.004, 2.064), (0.4738, 0.7025, 2.064), (0.4738, -1.004, 3.552), (0.4738, 0.7025, 3.552), (0.4738, 2.114, 2.925), (0.4738, 2.114, 3.552), (0.4738, 1.832, 2.852), (0.4738, 1.549, 2.729), (0.4738, 1.267, 2.56), (0.4738, 0.9848, 2.333), (0.4738, 1.832, 3.552), (0.4738, 1.549, 3.552), (0.4738, 1.267, 3.552), (0.4738, 0.9848, 3.552), (0.0, 1.001, 0.0), (1.967e-06, 0.4857, 1.607), (-1.192e-07, -1.001, 0.0), (1.967e-06, -0.4857, 1.607), (0.0, -1.001, 0.2206), (1.907e-06, -0.8866, 0.3466), (1.967e-06, -0.788, 0.4726), (1.967e-06, -0.7101, 0.5986), (1.967e-06, -0.6376, 0.7246), (1.967e-06, -0.5747, 0.8506), (1.967e-06, -0.5311, 0.9766), (1.967e-06, -0.4972, 1.103), (1.997e-06, -0.4792, 1.229), (1.967e-06, -0.4738, 1.355), (1.967e-06, -0.4794, 1.481), (-1.192e-07, 1.001, 0.2206), (1.907e-06, 0.8866, 0.3466), (1.967e-06, 0.788, 0.4726), (2.027e-06, 0.7101, 0.5986), (2.027e-06, 0.6376, 0.7246), (1.967e-06, 0.5747, 0.8506), (2.027e-06, 0.5311, 0.9766), (1.967e-06, 0.4972, 1.103), (1.997e-06, 0.4792, 1.229), (1.937e-06, 0.4738, 1.355), (1.967e-06, 0.4794, 1.481), (1.967e-06, 0.5701, 1.853), (1.967e-06, -0.6969, 1.856), (1.967e-06, 0.7025, 2.064), (1.967e-06, -1.004, 2.064), (1.967e-06, 0.7025, 3.552), (1.967e-06, -1.004, 3.552), (1.967e-06, 2.114, 2.925), (1.967e-06, 2.114, 3.552), (1.967e-06, 0.9848, 3.552), (1.967e-06, 1.267, 3.552), (1.967e-06, 1.549, 3.552), (1.967e-06, 1.832, 3.552), (1.967e-06, 0.9848, 2.333), (1.967e-06, 1.267, 2.56), (1.967e-06, 1.549, 2.729), (1.967e-06, 1.832, 2.852)], [], [(67, 43, 3, 4), (4, 3, 1, 15), (42, 2, 0, 44), (2, 14, 25, 0), (14, 13, 24, 25), (13, 12, 23, 24), (12, 11, 22, 23), (11, 10, 21, 22), (10, 9, 20, 21), (9, 8, 19, 20), (8, 7, 18, 19), (7, 6, 17, 18), (6, 5, 16, 17), (5, 4, 15, 16), (42, 57, 14, 2), (57, 58, 13, 14), (58, 59, 12, 13), (59, 60, 11, 12), (60, 61, 10, 11), (61, 62, 9, 10), (62, 63, 8, 9), (63, 64, 7, 8), (64, 65, 6, 7), (65, 66, 5, 6), (66, 67, 4, 5), (26, 27, 29, 28), (1, 3, 27, 26), (45, 1, 26, 69), (71, 28, 30, 73), (69, 26, 28, 71), (28, 29, 31, 30), (38, 34, 32, 33), (79, 38, 33, 75), (72, 31, 41, 76), (76, 41, 40, 77), (77, 40, 39, 78), (78, 39, 38, 79), (31, 29, 37, 41), (41, 37, 36, 40), (40, 36, 35, 39), (39, 35, 34, 38), (35, 82, 83, 34), (36, 81, 82, 35), (37, 80, 81, 36), (29, 70, 80, 37), (34, 83, 74, 32), (32, 74, 75, 33), (31, 72, 73, 30), (27, 68, 70, 29), (16, 15, 56, 55), (17, 16, 55, 54), (18, 17, 54, 53), (19, 18, 53, 52), (20, 19, 52, 51), (21, 20, 51, 50), (22, 21, 50, 49), (23, 22, 49, 48), (24, 23, 48, 47), (25, 24, 47, 46), (0, 25, 46, 44), (3, 43, 68, 27), (15, 1, 45, 56)])
_uv = me_cube_000.uv_layers.new(name='UVMap')
_uv.uv.foreach_set('vector', [0.6042, 0.375, 0.625, 0.375, 0.625, 0.5, 0.6042, 0.5, 0.6042, 0.5, 0.625, 0.5, 0.625, 0.75, 0.6042, 0.75, 0.25, 0.5, 0.375, 0.5, 0.375, 0.75, 0.25, 0.75, 0.375, 0.5, 0.3958, 0.5, 0.3958, 0.75, 0.375, 0.75, 0.3958, 0.5, 0.4167, 0.5, 0.4167, 0.75, 0.3958, 0.75, 0.4167, 0.5, 0.4375, 0.5, 0.4375, 0.75, 0.4167, 0.75, 0.4375, 0.5, 0.4583, 0.5, 0.4583, 0.75, 0.4375, 0.75, 0.4583, 0.5, 0.4792, 0.5, 0.4792, 0.75, 0.4583, 0.75, 0.4792, 0.5, 0.5, 0.5, 0.5, 0.75, 0.4792, 0.75, 0.5, 0.5, 0.5208, 0.5, 0.5208, 0.75, 0.5, 0.75, 0.5208, 0.5, 0.5417, 0.5, 0.5417, 0.75, 0.5208, 0.75, 0.5417, 0.5, 0.5625, 0.5, 0.5625, 0.75, 0.5417, 0.75, 0.5625, 0.5, 0.5833, 0.5, 0.5833, 0.75, 0.5625, 0.75, 0.5833, 0.5, 0.6042, 0.5, 0.6042, 0.75, 0.5833, 0.75, 0.375, 0.375, 0.3958, 0.375, 0.3958, 0.5, 0.375, 0.5, 0.3958, 0.375, 0.4167, 0.375, 0.4167, 0.5, 0.3958, 0.5, 0.4167, 0.375, 0.4375, 0.375, 0.4375, 0.5, 0.4167, 0.5, 0.4375, 0.375, 0.4583, 0.375, 0.4583, 0.5, 0.4375, 0.5, 0.4583, 0.375, 0.4792, 0.375, 0.4792, 0.5, 0.4583, 0.5, 0.4792, 0.375, 0.5, 0.375, 0.5, 0.5, 0.4792, 0.5, 0.5, 0.375, 0.5208, 0.375, 0.5208, 0.5, 0.5, 0.5, 0.5208, 0.375, 0.5417, 0.375, 0.5417, 0.5, 0.5208, 0.5, 0.5417, 0.375, 0.5625, 0.375, 0.5625, 0.5, 0.5417, 0.5, 0.5625, 0.375, 0.5833, 0.375, 0.5833, 0.5, 0.5625, 0.5, 0.5833, 0.375, 0.6042, 0.375, 0.6042, 0.5, 0.5833, 0.5, 0.625, 0.75, 0.625, 0.5, 0.625, 0.5, 0.625, 0.75, 0.625, 0.75, 0.625, 0.5, 0.625, 0.5, 0.625, 0.75, 0.625, 0.875, 0.625, 0.75, 0.625, 0.75, 0.625, 0.875, 0.625, 0.875, 0.625, 0.75, 0.625, 0.75, 0.625, 0.875, 0.625, 0.875, 0.625, 0.75, 0.625, 0.75, 0.625, 0.875, 0.625, 0.75, 0.625, 0.5, 0.625, 0.5, 0.625, 0.75, 0.625, 0.5, 0.625, 0.5, 0.625, 0.5, 0.625, 0.5, 0.75, 0.5, 0.625, 0.5, 0.625, 0.5, 0.75, 0.5, 0.75, 0.5, 0.625, 0.5, 0.625, 0.5, 0.75, 0.5, 0.75, 0.5, 0.625, 0.5, 0.625, 0.5, 0.75, 0.5, 0.75, 0.5, 0.625, 0.5, 0.625, 0.5, 0.75, 0.5, 0.75, 0.5, 0.625, 0.5, 0.625, 0.5, 0.75, 0.5, 0.625, 0.5, 0.625, 0.5, 0.625, 0.5, 0.625, 0.5, 0.625, 0.5, 0.625, 0.5, 0.625, 0.5, 0.625, 0.5, 0.625, 0.5, 0.625, 0.5, 0.625, 0.5, 0.625, 0.5, 0.625, 0.5, 0.625, 0.5, 0.625, 0.5, 0.625, 0.5, 0.625, 0.5, 0.625, 0.375, 0.625, 0.375, 0.625, 0.5, 0.625, 0.5, 0.625, 0.375, 0.625, 0.375, 0.625, 0.5, 0.625, 0.5, 0.625, 0.375, 0.625, 0.375, 0.625, 0.5, 0.625, 0.5, 0.625, 0.375, 0.625, 0.375, 0.625, 0.5, 0.625, 0.5, 0.625, 0.375, 0.625, 0.375, 0.625, 0.5, 0.625, 0.5, 0.625, 0.375, 0.625, 0.375, 0.625, 0.5, 0.625, 0.5, 0.75, 0.5, 0.75, 0.75, 0.625, 0.75, 0.625, 0.5, 0.625, 0.375, 0.625, 0.375, 0.625, 0.5, 0.5833, 0.75, 0.6042, 0.75, 0.6042, 0.875, 0.5833, 0.875, 0.5625, 0.75, 0.5833, 0.75, 0.5833, 0.875, 0.5625, 0.875, 0.5417, 0.75, 0.5625, 0.75, 0.5625, 0.875, 0.5417, 0.875, 0.5208, 0.75, 0.5417, 0.75, 0.5417, 0.875, 0.5208, 0.875, 0.5, 0.75, 0.5208, 0.75, 0.5208, 0.875, 0.5, 0.875, 0.4792, 0.75, 0.5, 0.75, 0.5, 0.875, 0.4792, 0.875, 0.4583, 0.75, 0.4792, 0.75, 0.4792, 0.875, 0.4583, 0.875, 0.4375, 0.75, 0.4583, 0.75, 0.4583, 0.875, 0.4375, 0.875, 0.4167, 0.75, 0.4375, 0.75, 0.4375, 0.875, 0.4167, 0.875, 0.3958, 0.75, 0.4167, 0.75, 0.4167, 0.875, 0.3958, 0.875, 0.375, 0.75, 0.3958, 0.75, 0.3958, 0.875, 0.375, 0.875, 0.625, 0.5, 0.625, 0.375, 0.625, 0.375, 0.625, 0.5, 0.6042, 0.75, 0.625, 0.75, 0.625, 0.875, 0.6042, 0.875])
me_cube_000.use_remesh_preserve_volume = False
me_cube_000.use_remesh_preserve_attributes = False
me_cube_000.use_mirror_vertex_groups = False
me_cube_000.update()
me_cylinder_001 = bpy.data.meshes.new('Cylinder.001')
me_cylinder_001.from_pydata([(0.0, 1.0, -1.0), (0.0, 1.0, 1.0), (0.1951, 0.9808, -1.0), (0.1951, 0.9808, 1.0), (0.3827, 0.9239, -1.0), (0.3827, 0.9239, 1.0), (0.5556, 0.8315, -1.0), (0.5556, 0.8315, 1.0), (0.7071, 0.7071, -1.0), (0.7071, 0.7071, 1.0), (0.8315, 0.5556, -1.0), (0.8315, 0.5556, 1.0), (0.9239, 0.3827, -1.0), (0.9239, 0.3827, 1.0), (0.9808, 0.1951, -1.0), (0.9808, 0.1951, 1.0), (1.0, 7.55e-08, -1.0), (1.0, 7.55e-08, 1.0), (0.9808, -0.1951, -1.0), (0.9808, -0.1951, 1.0), (0.9239, -0.3827, -1.0), (0.9239, -0.3827, 1.0), (0.8315, -0.5556, -1.0), (0.8315, -0.5556, 1.0), (0.7071, -0.7071, -1.0), (0.7071, -0.7071, 1.0), (0.5556, -0.8315, -1.0), (0.5556, -0.8315, 1.0), (0.3827, -0.9239, -1.0), (0.3827, -0.9239, 1.0), (0.1951, -0.9808, -1.0), (0.1951, -0.9808, 1.0), (-3.258e-07, -1.0, -1.0), (-3.258e-07, -1.0, 1.0), (-0.1951, -0.9808, -1.0), (-0.1951, -0.9808, 1.0), (-0.3827, -0.9239, -1.0), (-0.3827, -0.9239, 1.0), (-0.5556, -0.8315, -1.0), (-0.5556, -0.8315, 1.0), (-0.7071, -0.7071, -1.0), (-0.7071, -0.7071, 1.0), (-0.8315, -0.5556, -1.0), (-0.8315, -0.5556, 1.0), (-0.9239, -0.3827, -1.0), (-0.9239, -0.3827, 1.0), (-0.9808, -0.1951, -1.0), (-0.9808, -0.1951, 1.0), (-1.0, 9.656e-07, -1.0), (-1.0, 9.656e-07, 1.0), (-0.9808, 0.1951, -1.0), (-0.9808, 0.1951, 1.0), (-0.9239, 0.3827, -1.0), (-0.9239, 0.3827, 1.0), (-0.8315, 0.5556, -1.0), (-0.8315, 0.5556, 1.0), (-0.7071, 0.7071, -1.0), (-0.7071, 0.7071, 1.0), (-0.5556, 0.8315, -1.0), (-0.5556, 0.8315, 1.0), (-0.3827, 0.9239, -1.0), (-0.3827, 0.9239, 1.0), (-0.1951, 0.9808, -1.0), (-0.1951, 0.9808, 1.0)], [], [(0, 1, 3, 2), (2, 3, 5, 4), (4, 5, 7, 6), (6, 7, 9, 8), (8, 9, 11, 10), (10, 11, 13, 12), (12, 13, 15, 14), (14, 15, 17, 16), (16, 17, 19, 18), (18, 19, 21, 20), (20, 21, 23, 22), (22, 23, 25, 24), (24, 25, 27, 26), (26, 27, 29, 28), (28, 29, 31, 30), (30, 31, 33, 32), (32, 33, 35, 34), (34, 35, 37, 36), (36, 37, 39, 38), (38, 39, 41, 40), (40, 41, 43, 42), (42, 43, 45, 44), (44, 45, 47, 46), (46, 47, 49, 48), (48, 49, 51, 50), (50, 51, 53, 52), (52, 53, 55, 54), (54, 55, 57, 56), (56, 57, 59, 58), (58, 59, 61, 60), (3, 1, 63, 61, 59, 57, 55, 53, 51, 49, 47, 45, 43, 41, 39, 37, 35, 33, 31, 29, 27, 25, 23, 21, 19, 17, 15, 13, 11, 9, 7, 5), (60, 61, 63, 62), (62, 63, 1, 0), (0, 2, 4, 6, 8, 10, 12, 14, 16, 18, 20, 22, 24, 26, 28, 30, 32, 34, 36, 38, 40, 42, 44, 46, 48, 50, 52, 54, 56, 58, 60, 62)])
_uv = me_cylinder_001.uv_layers.new(name='UVMap')
_uv.uv.foreach_set('vector', [1.0, 0.5, 1.0, 1.0, 0.9688, 1.0, 0.9688, 0.5, 0.9688, 0.5, 0.9688, 1.0, 0.9375, 1.0, 0.9375, 0.5, 0.9375, 0.5, 0.9375, 1.0, 0.9062, 1.0, 0.9062, 0.5, 0.9062, 0.5, 0.9062, 1.0, 0.875, 1.0, 0.875, 0.5, 0.875, 0.5, 0.875, 1.0, 0.8438, 1.0, 0.8438, 0.5, 0.8438, 0.5, 0.8438, 1.0, 0.8125, 1.0, 0.8125, 0.5, 0.8125, 0.5, 0.8125, 1.0, 0.7812, 1.0, 0.7812, 0.5, 0.7812, 0.5, 0.7812, 1.0, 0.75, 1.0, 0.75, 0.5, 0.75, 0.5, 0.75, 1.0, 0.7188, 1.0, 0.7188, 0.5, 0.7188, 0.5, 0.7188, 1.0, 0.6875, 1.0, 0.6875, 0.5, 0.6875, 0.5, 0.6875, 1.0, 0.6562, 1.0, 0.6562, 0.5, 0.6562, 0.5, 0.6562, 1.0, 0.625, 1.0, 0.625, 0.5, 0.625, 0.5, 0.625, 1.0, 0.5938, 1.0, 0.5938, 0.5, 0.5938, 0.5, 0.5938, 1.0, 0.5625, 1.0, 0.5625, 0.5, 0.5625, 0.5, 0.5625, 1.0, 0.5312, 1.0, 0.5312, 0.5, 0.5312, 0.5, 0.5312, 1.0, 0.5, 1.0, 0.5, 0.5, 0.5, 0.5, 0.5, 1.0, 0.4688, 1.0, 0.4688, 0.5, 0.4688, 0.5, 0.4688, 1.0, 0.4375, 1.0, 0.4375, 0.5, 0.4375, 0.5, 0.4375, 1.0, 0.4062, 1.0, 0.4062, 0.5, 0.4062, 0.5, 0.4062, 1.0, 0.375, 1.0, 0.375, 0.5, 0.375, 0.5, 0.375, 1.0, 0.3438, 1.0, 0.3438, 0.5, 0.3438, 0.5, 0.3438, 1.0, 0.3125, 1.0, 0.3125, 0.5, 0.3125, 0.5, 0.3125, 1.0, 0.2812, 1.0, 0.2812, 0.5, 0.2812, 0.5, 0.2812, 1.0, 0.25, 1.0, 0.25, 0.5, 0.25, 0.5, 0.25, 1.0, 0.2188, 1.0, 0.2188, 0.5, 0.2188, 0.5, 0.2188, 1.0, 0.1875, 1.0, 0.1875, 0.5, 0.1875, 0.5, 0.1875, 1.0, 0.1562, 1.0, 0.1562, 0.5, 0.1562, 0.5, 0.1562, 1.0, 0.125, 1.0, 0.125, 0.5, 0.125, 0.5, 0.125, 1.0, 0.09375, 1.0, 0.09375, 0.5, 0.09375, 0.5, 0.09375, 1.0, 0.0625, 1.0, 0.0625, 0.5, 0.2968, 0.4854, 0.25, 0.49, 0.2032, 0.4854, 0.1582, 0.4717, 0.1167, 0.4496, 0.08029, 0.4197, 0.05045, 0.3833, 0.02827, 0.3418, 0.01461, 0.2968, 0.01, 0.25, 0.01461, 0.2032, 0.02827, 0.1582, 0.05045, 0.1167, 0.08029, 0.08029, 0.1167, 0.05045, 0.1582, 0.02827, 0.2032, 0.01461, 0.25, 0.01, 0.2968, 0.01461, 0.3418, 0.02827, 0.3833, 0.05045, 0.4197, 0.08029, 0.4496, 0.1167, 0.4717, 0.1582, 0.4854, 0.2032, 0.49, 0.25, 0.4854, 0.2968, 0.4717, 0.3418, 0.4496, 0.3833, 0.4197, 0.4197, 0.3833, 0.4496, 0.3418, 0.4717, 0.0625, 0.5, 0.0625, 1.0, 0.03125, 1.0, 0.03125, 0.5, 0.03125, 0.5, 0.03125, 1.0, 0.0, 1.0, 0.0, 0.5, 0.75, 0.49, 0.7968, 0.4854, 0.8418, 0.4717, 0.8833, 0.4496, 0.9197, 0.4197, 0.9496, 0.3833, 0.9717, 0.3418, 0.9854, 0.2968, 0.99, 0.25, 0.9854, 0.2032, 0.9717, 0.1582, 0.9496, 0.1167, 0.9197, 0.08029, 0.8833, 0.05045, 0.8418, 0.02827, 0.7968, 0.01461, 0.75, 0.01, 0.7032, 0.01461, 0.6582, 0.02827, 0.6167, 0.05045, 0.5803, 0.08029, 0.5504, 0.1167, 0.5283, 0.1582, 0.5146, 0.2032, 0.51, 0.25, 0.5146, 0.2968, 0.5283, 0.3418, 0.5504, 0.3833, 0.5803, 0.4197, 0.6167, 0.4496, 0.6582, 0.4717, 0.7032, 0.4854])
me_cylinder_001.use_remesh_preserve_volume = False
me_cylinder_001.use_remesh_preserve_attributes = False
me_cylinder_001.use_mirror_vertex_groups = False
me_cylinder_001.update()

# ---- objects
ob_light = bpy.data.objects.new('Light', light_light)
ob_camera = bpy.data.objects.new('Camera', cam_camera)
ob_empty_001 = bpy.data.objects.new('Empty.001', None)
ob_cube = bpy.data.objects.new('Cube', me_cube_001)
ob_cube_001 = bpy.data.objects.new('Cube.001', me_cube_000)
ob_cylinder_001 = bpy.data.objects.new('Cylinder.001', me_cylinder_001)

# ---- transforms, parenting, visibility, modifiers, constraints
ob_light.location = (4.076, 1.005, 5.904)
ob_light.rotation_euler = (0.6503, 0.05522, 1.866)
ob_light.lock_rotations_4d = False
ob_light.empty_display_type = 'ARROWS'
ob_light.color = (0.0, 0.0, 0.0, 0.0)
ob_light.lineart.crease_threshold = 0.0
ob_camera.location = (7.359, -6.926, 4.958)
ob_camera.rotation_euler = (1.109, 0.0, 0.8149)
ob_camera.lock_rotations_4d = False
ob_camera.empty_display_type = 'ARROWS'
ob_camera.color = (0.0, 0.0, 0.0, 0.0)
ob_camera.display_type = 'WIRE'
ob_camera.lineart.crease_threshold = 0.0
ob_empty_001.location = (0.2494, 0.813, 1.744)
ob_empty_001.rotation_euler = (1.571, -0.0, 1.571)
ob_empty_001.empty_display_type = 'IMAGE'
ob_empty_001.empty_display_size = 5.0
ob_empty_001.lineart.crease_threshold = 0.0
ob_cube.location = (-2.801e-06, 0.0, 0.0)
ob_cube.scale = (1.528, 1.528, 1.0)
ob_cube.lineart.crease_threshold = 0.0
_m = ob_cube.modifiers.new('Mirror', 'MIRROR')
_m.use_clip = True
_m = ob_cube.modifiers.new('Subdivision', 'SUBSURF')
_m.uv_smooth = 'PRESERVE_CORNERS'
_m.levels = 3
_m.show_only_control_edges = False
ob_cube_001.location = (0.1794, 0.8799, 4.396)
ob_cube_001.scale = (1.528, 1.528, 1.0)
ob_cube_001.lineart.crease_threshold = 0.0
_m = ob_cube_001.modifiers.new('Boolean', 'BOOLEAN')
_m.object = ob_cylinder_001
_m.solver = 'FAST'
_m = ob_cube_001.modifiers.new('Mirror', 'MIRROR')
ob_cylinder_001.location = (2.196, 0.8799, 5.313)
ob_cylinder_001.scale = (1.292, 1.134, 1.292)
ob_cylinder_001.display_type = 'WIRE'
ob_cylinder_001.lineart.crease_threshold = 0.0

# ---- collection membership
col_collection.objects.link(ob_light)
col_collection.objects.link(ob_camera)
col_collection.objects.link(ob_empty_001)
col_collection.objects.link(ob_cube)
col_duplicate.objects.link(ob_cube_001)
col_duplicate.objects.link(ob_cylinder_001)

# ---- scene / render settings (as saved in the file)
scene.camera = ob_camera
scene.frame_start = 1; scene.frame_end = 250; scene.frame_set(60)
scene.render.engine = 'BLENDER_EEVEE_NEXT'
scene.render.motion_blur_shutter = 1.0
scene.cycles.use_denoising = False
scene.cycles.samples = 128
scene.cycles.sampling_pattern = 'TABULATED_SOBOL'
scene.cycles.use_adaptive_sampling = False
scene.cycles.use_light_tree = False
scene.view_settings.view_transform = 'Filmic'
bpy.context.view_layer.update()
